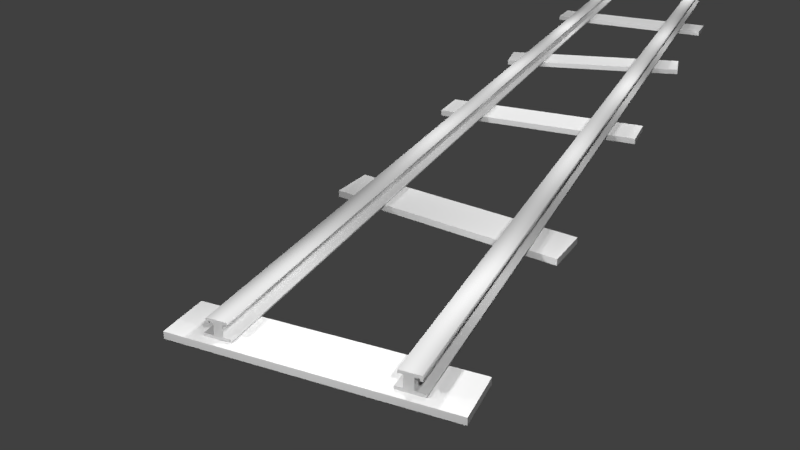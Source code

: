 # Source: Rails_gameReady.blend  (saved by Blender 2.79.0; exported with 4.5.12 LTS)
import bpy
from mathutils import Matrix  # noqa: F401  (used for matrix-valued properties, if any)

bpy.ops.wm.read_factory_settings(use_empty=True)
scene = bpy.context.scene
scene.name = 'Scene'

# ---- collections
col_collection_1 = bpy.data.collections.new('Collection 1'); scene.collection.children.link(col_collection_1)

# ---- materials (node trees are filled in below, after node groups)
mat_bakedrailsmetal = bpy.data.materials.new('BakedRailsMetal')
mat_bakedrailsmetal.alpha_threshold = 0.0
mat_bakedrailsmetal.use_transparent_shadow = False
mat_bakedrailsmetal.diffuse_color = (0.5815, 0.5815, 0.5815, 1.0)
mat_bakedrailsmetal.roughness = 0.5
mat_bakedwoodenboards = bpy.data.materials.new('BakedWoodenBoards')
mat_bakedwoodenboards.alpha_threshold = 0.0
mat_bakedwoodenboards.use_transparent_shadow = False
mat_bakedwoodenboards.roughness = 0.5

# ---- material node trees

# ---- world
world_world = bpy.data.worlds.new('World'); scene.world = world_world
world_world.color = (0.05088, 0.05088, 0.05088)
world_world.use_sun_shadow = False
world_world.sun_shadow_jitter_overblur = 0.0
world_world.cycles.sampling_method = 'MANUAL'

# ---- cameras
cam_camera = bpy.data.cameras.new('Camera')
cam_camera.clip_end = 100.0
cam_camera.lens = 35.0
cam_camera.sensor_width = 32.0
cam_camera.sensor_height = 18.0
cam_camera.ortho_scale = 7.314
cam_camera.dof.focus_distance = 0.0
cam_camera.dof.aperture_fstop = 128.0

# ---- lights
light_lamp = bpy.data.lights.new('Lamp', 'POINT')
light_lamp.transmission_factor = 0.0
light_lamp.cutoff_distance = 30.0
light_lamp.energy = 100.0
light_lamp.shadow_buffer_clip_start = 1.001
light_lamp.shadow_soft_size = 0.1
light_lamp.shadow_maximum_resolution = 0.006
light_lamp.use_absolute_resolution = True
light_lamp_023 = bpy.data.lights.new('Lamp.023', 'POINT')
light_lamp_023.transmission_factor = 0.0
light_lamp_023.cutoff_distance = 30.0
light_lamp_023.energy = 100.0
light_lamp_023.shadow_buffer_clip_start = 1.001
light_lamp_023.shadow_soft_size = 0.1
light_lamp_023.shadow_maximum_resolution = 0.006
light_lamp_023.use_absolute_resolution = True
light_lamp_022 = bpy.data.lights.new('Lamp.022', 'POINT')
light_lamp_022.transmission_factor = 0.0
light_lamp_022.cutoff_distance = 30.0
light_lamp_022.energy = 100.0
light_lamp_022.shadow_buffer_clip_start = 1.001
light_lamp_022.shadow_soft_size = 0.1
light_lamp_022.shadow_maximum_resolution = 0.006
light_lamp_022.use_absolute_resolution = True
light_lamp_020 = bpy.data.lights.new('Lamp.020', 'POINT')
light_lamp_020.transmission_factor = 0.0
light_lamp_020.cutoff_distance = 30.0
light_lamp_020.energy = 100.0
light_lamp_020.shadow_buffer_clip_start = 1.001
light_lamp_020.shadow_soft_size = 0.1
light_lamp_020.shadow_maximum_resolution = 0.006
light_lamp_020.use_absolute_resolution = True
light_lamp_019 = bpy.data.lights.new('Lamp.019', 'POINT')
light_lamp_019.transmission_factor = 0.0
light_lamp_019.cutoff_distance = 30.0
light_lamp_019.energy = 100.0
light_lamp_019.shadow_buffer_clip_start = 1.001
light_lamp_019.shadow_soft_size = 0.1
light_lamp_019.shadow_maximum_resolution = 0.006
light_lamp_019.use_absolute_resolution = True
light_lamp_018 = bpy.data.lights.new('Lamp.018', 'POINT')
light_lamp_018.transmission_factor = 0.0
light_lamp_018.cutoff_distance = 30.0
light_lamp_018.energy = 100.0
light_lamp_018.shadow_buffer_clip_start = 1.001
light_lamp_018.shadow_soft_size = 0.1
light_lamp_018.shadow_maximum_resolution = 0.006
light_lamp_018.use_absolute_resolution = True
light_lamp_015 = bpy.data.lights.new('Lamp.015', 'POINT')
light_lamp_015.transmission_factor = 0.0
light_lamp_015.cutoff_distance = 30.0
light_lamp_015.energy = 100.0
light_lamp_015.shadow_buffer_clip_start = 1.001
light_lamp_015.shadow_soft_size = 0.1
light_lamp_015.shadow_maximum_resolution = 0.006
light_lamp_015.use_absolute_resolution = True
light_lamp_013 = bpy.data.lights.new('Lamp.013', 'POINT')
light_lamp_013.transmission_factor = 0.0
light_lamp_013.cutoff_distance = 30.0
light_lamp_013.energy = 100.0
light_lamp_013.shadow_buffer_clip_start = 1.001
light_lamp_013.shadow_soft_size = 0.1
light_lamp_013.shadow_maximum_resolution = 0.006
light_lamp_013.use_absolute_resolution = True
light_lamp_012 = bpy.data.lights.new('Lamp.012', 'POINT')
light_lamp_012.transmission_factor = 0.0
light_lamp_012.cutoff_distance = 30.0
light_lamp_012.energy = 100.0
light_lamp_012.shadow_buffer_clip_start = 1.001
light_lamp_012.shadow_soft_size = 0.1
light_lamp_012.shadow_maximum_resolution = 0.006
light_lamp_012.use_absolute_resolution = True
light_lamp_011 = bpy.data.lights.new('Lamp.011', 'POINT')
light_lamp_011.transmission_factor = 0.0
light_lamp_011.cutoff_distance = 30.0
light_lamp_011.energy = 100.0
light_lamp_011.shadow_buffer_clip_start = 1.001
light_lamp_011.shadow_soft_size = 0.1
light_lamp_011.shadow_maximum_resolution = 0.006
light_lamp_011.use_absolute_resolution = True
light_lamp_009 = bpy.data.lights.new('Lamp.009', 'POINT')
light_lamp_009.transmission_factor = 0.0
light_lamp_009.cutoff_distance = 30.0
light_lamp_009.energy = 100.0
light_lamp_009.shadow_buffer_clip_start = 1.001
light_lamp_009.shadow_soft_size = 0.1
light_lamp_009.shadow_maximum_resolution = 0.006
light_lamp_009.use_absolute_resolution = True
light_lamp_008 = bpy.data.lights.new('Lamp.008', 'POINT')
light_lamp_008.transmission_factor = 0.0
light_lamp_008.cutoff_distance = 30.0
light_lamp_008.energy = 100.0
light_lamp_008.shadow_buffer_clip_start = 1.001
light_lamp_008.shadow_soft_size = 0.1
light_lamp_008.shadow_maximum_resolution = 0.006
light_lamp_008.use_absolute_resolution = True
light_lamp_007 = bpy.data.lights.new('Lamp.007', 'POINT')
light_lamp_007.transmission_factor = 0.0
light_lamp_007.cutoff_distance = 30.0
light_lamp_007.energy = 100.0
light_lamp_007.shadow_buffer_clip_start = 1.001
light_lamp_007.shadow_soft_size = 0.1
light_lamp_007.shadow_maximum_resolution = 0.006
light_lamp_007.use_absolute_resolution = True
light_lamp_006 = bpy.data.lights.new('Lamp.006', 'POINT')
light_lamp_006.transmission_factor = 0.0
light_lamp_006.cutoff_distance = 30.0
light_lamp_006.energy = 100.0
light_lamp_006.shadow_buffer_clip_start = 1.001
light_lamp_006.shadow_soft_size = 0.1
light_lamp_006.shadow_maximum_resolution = 0.006
light_lamp_006.use_absolute_resolution = True
light_lamp_003 = bpy.data.lights.new('Lamp.003', 'POINT')
light_lamp_003.transmission_factor = 0.0
light_lamp_003.cutoff_distance = 30.0
light_lamp_003.energy = 100.0
light_lamp_003.shadow_buffer_clip_start = 1.001
light_lamp_003.shadow_soft_size = 0.1
light_lamp_003.shadow_maximum_resolution = 0.006
light_lamp_003.use_absolute_resolution = True
light_lamp_002 = bpy.data.lights.new('Lamp.002', 'POINT')
light_lamp_002.transmission_factor = 0.0
light_lamp_002.cutoff_distance = 30.0
light_lamp_002.energy = 100.0
light_lamp_002.shadow_buffer_clip_start = 1.001
light_lamp_002.shadow_soft_size = 0.1
light_lamp_002.shadow_maximum_resolution = 0.006
light_lamp_002.use_absolute_resolution = True

# ---- meshes
me_cunurbspath_001 = bpy.data.meshes.new('CUNurbsPath.001')
me_cunurbspath_001.from_pydata([(-4.006, 1.084, -0.06021), (-4.006, 0.9824, -0.06021), (-4.006, 0.9824, -0.1061), (-4.006, 1.344, -0.1061), (-4.006, 1.344, -0.06021), (-4.006, 1.206, -0.06021), (-4.006, 1.206, 0.1086), (-4.006, 1.268, 0.1086), (-4.006, 1.268, 0.08208), (-4.006, 1.303, 0.08208), (-4.006, 1.303, 0.1402), (-4.006, 1.292, 0.1512), (-4.006, 1.018, 0.1512), (-4.006, 1.018, 0.1086), (-4.006, 1.084, 0.1086), (-4.006, -1.084, -0.06021), (-4.006, -0.9824, -0.06021), (-4.006, -0.9824, -0.1061), (-4.006, -1.344, -0.1061), (-4.006, -1.344, -0.06021), (-4.006, -1.206, -0.06021), (-4.006, -1.206, 0.1086), (-4.006, -1.268, 0.1086), (-4.006, -1.268, 0.08208), (-4.006, -1.303, 0.08208), (-4.006, -1.303, 0.1402), (-4.006, -1.292, 0.1512), (-4.006, -1.018, 0.1512), (-4.006, -1.018, 0.1086), (-4.006, -1.084, 0.1086), (-0.0057, -1.084, -0.06021), (-0.0057, -0.9824, -0.06021), (-0.0057, -0.9824, -0.1061), (-0.0057, -1.344, -0.1061), (-0.0057, -1.344, -0.06021), (-0.0057, -1.206, -0.06021), (-0.0057, -1.206, 0.1086), (-0.0057, -1.268, 0.1086), (-0.0057, -1.268, 0.08208), (-0.0057, -1.303, 0.08208), (-0.0057, -1.303, 0.1402), (-0.0057, -1.292, 0.1512), (-0.0057, -1.018, 0.1512), (-0.0057, -1.018, 0.1086), (-0.0057, -1.084, 0.1086), (-0.0057, 1.084, -0.06021), (-0.0057, 0.9824, -0.06021), (-0.0057, 0.9824, -0.1061), (-0.0057, 1.344, -0.1061), (-0.0057, 1.344, -0.06021), (-0.0057, 1.206, -0.06021), (-0.0057, 1.206, 0.1086), (-0.0057, 1.268, 0.1086), (-0.0057, 1.268, 0.08208), (-0.0057, 1.303, 0.08208), (-0.0057, 1.303, 0.1402), (-0.0057, 1.292, 0.1512), (-0.0057, 1.018, 0.1512), (-0.0057, 1.018, 0.1086), (-0.0057, 1.084, 0.1086), (-0.0057, -1.084, -0.06021), (-0.0057, -0.9824, -0.06021), (-0.0057, -0.9824, -0.1061), (-0.0057, -1.344, -0.1061), (-0.0057, -1.344, -0.06021), (-0.0057, -1.206, -0.06021), (-0.0057, -1.206, 0.1086), (-0.0057, -1.268, 0.1086), (-0.0057, -1.268, 0.08208), (-0.0057, -1.303, 0.08208), (-0.0057, -1.303, 0.1402), (-0.0057, -1.292, 0.1512), (-0.0057, -1.018, 0.1512), (-0.0057, -1.018, 0.1086), (-0.0057, -1.084, 0.1086), (-0.5771, -1.084, -0.06021), (-0.5771, -0.9824, -0.06021), (-0.5771, -0.9824, -0.1061), (-0.5771, -1.344, -0.1061), (-0.5771, -1.344, -0.06021), (-0.5771, -1.206, -0.06021), (-0.5771, -1.206, 0.1086), (-0.5771, -1.268, 0.1086), (-0.5771, -1.268, 0.08208), (-0.5771, -1.303, 0.08208), (-0.5771, -1.303, 0.1402), (-0.5771, -1.292, 0.1512), (-0.5771, -1.018, 0.1512), (-0.5771, -1.018, 0.1086), (-0.5771, -1.084, 0.1086), (-1.149, -1.084, -0.06021), (-1.149, -0.9824, -0.06021), (-1.149, -0.9824, -0.1061), (-1.149, -1.344, -0.1061), (-1.149, -1.344, -0.06021), (-1.149, -1.206, -0.06021), (-1.149, -1.206, 0.1086), (-1.149, -1.268, 0.1086), (-1.149, -1.268, 0.08208), (-1.149, -1.303, 0.08208), (-1.149, -1.303, 0.1402), (-1.149, -1.292, 0.1512), (-1.149, -1.018, 0.1512), (-1.149, -1.018, 0.1086), (-1.149, -1.084, 0.1086), (-1.72, -1.084, -0.06021), (-1.72, -0.9824, -0.06021), (-1.72, -0.9824, -0.1061), (-1.72, -1.344, -0.1061), (-1.72, -1.344, -0.06021), (-1.72, -1.206, -0.06021), (-1.72, -1.206, 0.1086), (-1.72, -1.268, 0.1086), (-1.72, -1.268, 0.08208), (-1.72, -1.303, 0.08208), (-1.72, -1.303, 0.1402), (-1.72, -1.292, 0.1512), (-1.72, -1.018, 0.1512), (-1.72, -1.018, 0.1086), (-1.72, -1.084, 0.1086), (-2.291, -1.084, -0.06021), (-2.291, -0.9824, -0.06021), (-2.291, -0.9824, -0.1061), (-2.291, -1.344, -0.1061), (-2.291, -1.344, -0.06021), (-2.291, -1.206, -0.06021), (-2.291, -1.206, 0.1086), (-2.291, -1.268, 0.1086), (-2.291, -1.268, 0.08208), (-2.291, -1.303, 0.08208), (-2.291, -1.303, 0.1402), (-2.291, -1.292, 0.1512), (-2.291, -1.018, 0.1512), (-2.291, -1.018, 0.1086), (-2.291, -1.084, 0.1086), (-2.863, -1.084, -0.06021), (-2.863, -0.9824, -0.06021), (-2.863, -0.9824, -0.1061), (-2.863, -1.344, -0.1061), (-2.863, -1.344, -0.06021), (-2.863, -1.206, -0.06021), (-2.863, -1.206, 0.1086), (-2.863, -1.268, 0.1086), (-2.863, -1.268, 0.08208), (-2.863, -1.303, 0.08208), (-2.863, -1.303, 0.1402), (-2.863, -1.292, 0.1512), (-2.863, -1.018, 0.1512), (-2.863, -1.018, 0.1086), (-2.863, -1.084, 0.1086), (-3.434, -1.084, -0.06021), (-3.434, -0.9824, -0.06021), (-3.434, -0.9824, -0.1061), (-3.434, -1.344, -0.1061), (-3.434, -1.344, -0.06021), (-3.434, -1.206, -0.06021), (-3.434, -1.206, 0.1086), (-3.434, -1.268, 0.1086), (-3.434, -1.268, 0.08208), (-3.434, -1.303, 0.08208), (-3.434, -1.303, 0.1402), (-3.434, -1.292, 0.1512), (-3.434, -1.018, 0.1512), (-3.434, -1.018, 0.1086), (-3.434, -1.084, 0.1086), (-4.006, -1.084, -0.06021), (-4.006, -0.9824, -0.06021), (-4.006, -0.9824, -0.1061), (-4.006, -1.344, -0.1061), (-4.006, -1.344, -0.06021), (-4.006, -1.206, -0.06021), (-4.006, -1.206, 0.1086), (-4.006, -1.268, 0.1086), (-4.006, -1.268, 0.08208), (-4.006, -1.303, 0.08208), (-4.006, -1.303, 0.1402), (-4.006, -1.292, 0.1512), (-4.006, -1.018, 0.1512), (-4.006, -1.018, 0.1086), (-4.006, -1.084, 0.1086), (-0.0057, 1.084, -0.06021), (-0.0057, 0.9824, -0.06021), (-0.0057, 0.9824, -0.1061), (-0.0057, 1.344, -0.1061), (-0.0057, 1.344, -0.06021), (-0.0057, 1.206, -0.06021), (-0.0057, 1.206, 0.1086), (-0.0057, 1.268, 0.1086), (-0.0057, 1.268, 0.08208), (-0.0057, 1.303, 0.08208), (-0.0057, 1.303, 0.1402), (-0.0057, 1.292, 0.1512), (-0.0057, 1.018, 0.1512), (-0.0057, 1.018, 0.1086), (-0.0057, 1.084, 0.1086), (-0.5771, 1.084, -0.06021), (-0.5771, 0.9824, -0.06021), (-0.5771, 0.9824, -0.1061), (-0.5771, 1.344, -0.1061), (-0.5771, 1.344, -0.06021), (-0.5771, 1.206, -0.06021), (-0.5771, 1.206, 0.1086), (-0.5771, 1.268, 0.1086), (-0.5771, 1.268, 0.08208), (-0.5771, 1.303, 0.08208), (-0.5771, 1.303, 0.1402), (-0.5771, 1.292, 0.1512), (-0.5771, 1.018, 0.1512), (-0.5771, 1.018, 0.1086), (-0.5771, 1.084, 0.1086), (-1.149, 1.084, -0.06021), (-1.149, 0.9824, -0.06021), (-1.149, 0.9824, -0.1061), (-1.149, 1.344, -0.1061), (-1.149, 1.344, -0.06021), (-1.149, 1.206, -0.06021), (-1.149, 1.206, 0.1086), (-1.149, 1.268, 0.1086), (-1.149, 1.268, 0.08208), (-1.149, 1.303, 0.08208), (-1.149, 1.303, 0.1402), (-1.149, 1.292, 0.1512), (-1.149, 1.018, 0.1512), (-1.149, 1.018, 0.1086), (-1.149, 1.084, 0.1086), (-1.72, 1.084, -0.06021), (-1.72, 0.9824, -0.06021), (-1.72, 0.9824, -0.1061), (-1.72, 1.344, -0.1061), (-1.72, 1.344, -0.06021), (-1.72, 1.206, -0.06021), (-1.72, 1.206, 0.1086), (-1.72, 1.268, 0.1086), (-1.72, 1.268, 0.08208), (-1.72, 1.303, 0.08208), (-1.72, 1.303, 0.1402), (-1.72, 1.292, 0.1512), (-1.72, 1.018, 0.1512), (-1.72, 1.018, 0.1086), (-1.72, 1.084, 0.1086), (-2.291, 1.084, -0.06021), (-2.291, 0.9824, -0.06021), (-2.291, 0.9824, -0.1061), (-2.291, 1.344, -0.1061), (-2.291, 1.344, -0.06021), (-2.291, 1.206, -0.06021), (-2.291, 1.206, 0.1086), (-2.291, 1.268, 0.1086), (-2.291, 1.268, 0.08208), (-2.291, 1.303, 0.08208), (-2.291, 1.303, 0.1402), (-2.291, 1.292, 0.1512), (-2.291, 1.018, 0.1512), (-2.291, 1.018, 0.1086), (-2.291, 1.084, 0.1086), (-2.863, 1.084, -0.06021), (-2.863, 0.9824, -0.06021), (-2.863, 0.9824, -0.1061), (-2.863, 1.344, -0.1061), (-2.863, 1.344, -0.06021), (-2.863, 1.206, -0.06021), (-2.863, 1.206, 0.1086), (-2.863, 1.268, 0.1086), (-2.863, 1.268, 0.08208), (-2.863, 1.303, 0.08208), (-2.863, 1.303, 0.1402), (-2.863, 1.292, 0.1512), (-2.863, 1.018, 0.1512), (-2.863, 1.018, 0.1086), (-2.863, 1.084, 0.1086), (-3.434, 1.084, -0.06021), (-3.434, 0.9824, -0.06021), (-3.434, 0.9824, -0.1061), (-3.434, 1.344, -0.1061), (-3.434, 1.344, -0.06021), (-3.434, 1.206, -0.06021), (-3.434, 1.206, 0.1086), (-3.434, 1.268, 0.1086), (-3.434, 1.268, 0.08208), (-3.434, 1.303, 0.08208), (-3.434, 1.303, 0.1402), (-3.434, 1.292, 0.1512), (-3.434, 1.018, 0.1512), (-3.434, 1.018, 0.1086), (-3.434, 1.084, 0.1086), (-4.006, 1.084, -0.06021), (-4.006, 0.9824, -0.06021), (-4.006, 0.9824, -0.1061), (-4.006, 1.344, -0.1061), (-4.006, 1.344, -0.06021), (-4.006, 1.206, -0.06021), (-4.006, 1.206, 0.1086), (-4.006, 1.268, 0.1086), (-4.006, 1.268, 0.08208), (-4.006, 1.303, 0.08208), (-4.006, 1.303, 0.1402), (-4.006, 1.292, 0.1512), (-4.006, 1.018, 0.1512), (-4.006, 1.018, 0.1086), (-4.006, 1.084, 0.1086)], [], [(19, 17, 18), (19, 16, 17), (20, 16, 19), (21, 15, 20), (15, 16, 20), (21, 29, 15), (24, 22, 23), (25, 22, 24), (25, 21, 22), (25, 29, 21), (25, 28, 29), (25, 27, 28), (26, 27, 25), (2, 4, 3), (1, 4, 2), (1, 5, 4), (0, 5, 1), (14, 5, 0), (14, 6, 5), (7, 9, 8), (7, 10, 9), (6, 10, 7), (14, 10, 6), (12, 14, 13), (12, 10, 14), (12, 11, 10), (49, 48, 47), (49, 47, 46), (50, 49, 46), (50, 46, 45), (51, 50, 45), (51, 45, 59), (54, 53, 52), (55, 54, 52), (55, 52, 51), (55, 51, 59), (55, 59, 58), (55, 58, 57), (56, 55, 57), (32, 33, 34), (31, 32, 34), (31, 34, 35), (30, 31, 35), (44, 30, 35), (44, 35, 36), (37, 38, 39), (37, 39, 40), (36, 37, 40), (44, 36, 40), (43, 44, 40), (42, 43, 40), (42, 40, 41), (60, 75, 89, 74), (61, 76, 75, 60), (62, 77, 76, 61), (63, 78, 77, 62), (64, 79, 78, 63), (65, 80, 79, 64), (66, 81, 80, 65), (67, 82, 81, 66), (68, 83, 82, 67), (69, 84, 83, 68), (70, 85, 84, 69), (71, 86, 85, 70), (72, 87, 86, 71), (73, 88, 87, 72), (74, 89, 88, 73), (75, 90, 104, 89), (76, 91, 90, 75), (77, 92, 91, 76), (78, 93, 92, 77), (79, 94, 93, 78), (80, 95, 94, 79), (81, 96, 95, 80), (82, 97, 96, 81), (83, 98, 97, 82), (84, 99, 98, 83), (85, 100, 99, 84), (86, 101, 100, 85), (87, 102, 101, 86), (88, 103, 102, 87), (89, 104, 103, 88), (90, 105, 119, 104), (91, 106, 105, 90), (92, 107, 106, 91), (93, 108, 107, 92), (94, 109, 108, 93), (95, 110, 109, 94), (96, 111, 110, 95), (97, 112, 111, 96), (98, 113, 112, 97), (99, 114, 113, 98), (100, 115, 114, 99), (101, 116, 115, 100), (102, 117, 116, 101), (103, 118, 117, 102), (104, 119, 118, 103), (105, 120, 134, 119), (106, 121, 120, 105), (107, 122, 121, 106), (108, 123, 122, 107), (109, 124, 123, 108), (110, 125, 124, 109), (111, 126, 125, 110), (112, 127, 126, 111), (113, 128, 127, 112), (114, 129, 128, 113), (115, 130, 129, 114), (116, 131, 130, 115), (117, 132, 131, 116), (118, 133, 132, 117), (119, 134, 133, 118), (120, 135, 149, 134), (121, 136, 135, 120), (122, 137, 136, 121), (123, 138, 137, 122), (124, 139, 138, 123), (125, 140, 139, 124), (126, 141, 140, 125), (127, 142, 141, 126), (128, 143, 142, 127), (129, 144, 143, 128), (130, 145, 144, 129), (131, 146, 145, 130), (132, 147, 146, 131), (133, 148, 147, 132), (134, 149, 148, 133), (135, 150, 164, 149), (136, 151, 150, 135), (137, 152, 151, 136), (138, 153, 152, 137), (139, 154, 153, 138), (140, 155, 154, 139), (141, 156, 155, 140), (142, 157, 156, 141), (143, 158, 157, 142), (144, 159, 158, 143), (145, 160, 159, 144), (146, 161, 160, 145), (147, 162, 161, 146), (148, 163, 162, 147), (149, 164, 163, 148), (150, 165, 179, 164), (151, 166, 165, 150), (152, 167, 166, 151), (153, 168, 167, 152), (154, 169, 168, 153), (155, 170, 169, 154), (156, 171, 170, 155), (157, 172, 171, 156), (158, 173, 172, 157), (159, 174, 173, 158), (160, 175, 174, 159), (161, 176, 175, 160), (162, 177, 176, 161), (163, 178, 177, 162), (164, 179, 178, 163), (180, 194, 209, 195), (181, 180, 195, 196), (182, 181, 196, 197), (183, 182, 197, 198), (184, 183, 198, 199), (185, 184, 199, 200), (186, 185, 200, 201), (187, 186, 201, 202), (188, 187, 202, 203), (189, 188, 203, 204), (190, 189, 204, 205), (191, 190, 205, 206), (192, 191, 206, 207), (193, 192, 207, 208), (194, 193, 208, 209), (195, 209, 224, 210), (196, 195, 210, 211), (197, 196, 211, 212), (198, 197, 212, 213), (199, 198, 213, 214), (200, 199, 214, 215), (201, 200, 215, 216), (202, 201, 216, 217), (203, 202, 217, 218), (204, 203, 218, 219), (205, 204, 219, 220), (206, 205, 220, 221), (207, 206, 221, 222), (208, 207, 222, 223), (209, 208, 223, 224), (210, 224, 239, 225), (211, 210, 225, 226), (212, 211, 226, 227), (213, 212, 227, 228), (214, 213, 228, 229), (215, 214, 229, 230), (216, 215, 230, 231), (217, 216, 231, 232), (218, 217, 232, 233), (219, 218, 233, 234), (220, 219, 234, 235), (221, 220, 235, 236), (222, 221, 236, 237), (223, 222, 237, 238), (224, 223, 238, 239), (225, 239, 254, 240), (226, 225, 240, 241), (227, 226, 241, 242), (228, 227, 242, 243), (229, 228, 243, 244), (230, 229, 244, 245), (231, 230, 245, 246), (232, 231, 246, 247), (233, 232, 247, 248), (234, 233, 248, 249), (235, 234, 249, 250), (236, 235, 250, 251), (237, 236, 251, 252), (238, 237, 252, 253), (239, 238, 253, 254), (240, 254, 269, 255), (241, 240, 255, 256), (242, 241, 256, 257), (243, 242, 257, 258), (244, 243, 258, 259), (245, 244, 259, 260), (246, 245, 260, 261), (247, 246, 261, 262), (248, 247, 262, 263), (249, 248, 263, 264), (250, 249, 264, 265), (251, 250, 265, 266), (252, 251, 266, 267), (253, 252, 267, 268), (254, 253, 268, 269), (255, 269, 284, 270), (256, 255, 270, 271), (257, 256, 271, 272), (258, 257, 272, 273), (259, 258, 273, 274), (260, 259, 274, 275), (261, 260, 275, 276), (262, 261, 276, 277), (263, 262, 277, 278), (264, 263, 278, 279), (265, 264, 279, 280), (266, 265, 280, 281), (267, 266, 281, 282), (268, 267, 282, 283), (269, 268, 283, 284), (270, 284, 299, 285), (271, 270, 285, 286), (272, 271, 286, 287), (273, 272, 287, 288), (274, 273, 288, 289), (275, 274, 289, 290), (276, 275, 290, 291), (277, 276, 291, 292), (278, 277, 292, 293), (279, 278, 293, 294), (280, 279, 294, 295), (281, 280, 295, 296), (282, 281, 296, 297), (283, 282, 297, 298), (284, 283, 298, 299)])
me_cunurbspath_001.polygons.foreach_set('use_smooth', [0, 0, 0, 0, 0, 0, 0, 0, 0, 0, 0, 0, 0, 0, 0, 0, 0, 0, 0, 0, 0, 0, 0, 0, 0, 0, 0, 0, 0, 0, 0, 0, 0, 0, 0, 0, 0, 0, 0, 0, 0, 0, 0, 0, 0, 0, 0, 0, 0, 0, 0, 0, 1, 1, 1, 1, 1, 1, 1, 1, 1, 1, 1, 1, 1, 1, 1, 1, 1, 1, 1, 1, 1, 1, 1, 1, 1, 1, 1, 1, 1, 1, 1, 1, 1, 1, 1, 1, 1, 1, 1, 1, 1, 1, 1, 1, 1, 1, 1, 1, 1, 1, 1, 1, 1, 1, 1, 1, 1, 1, 1, 1, 1, 1, 1, 1, 1, 1, 1, 1, 1, 1, 1, 1, 1, 1, 1, 1, 1, 1, 1, 1, 1, 1, 1, 1, 1, 1, 1, 1, 1, 1, 1, 1, 1, 1, 1, 1, 1, 1, 1, 1, 1, 1, 1, 1, 1, 1, 1, 1, 1, 1, 1, 1, 1, 1, 1, 1, 1, 1, 1, 1, 1, 1, 1, 1, 1, 1, 1, 1, 1, 1, 1, 1, 1, 1, 1, 1, 1, 1, 1, 1, 1, 1, 1, 1, 1, 1, 1, 1, 1, 1, 1, 1, 1, 1, 1, 1, 1, 1, 1, 1, 1, 1, 1, 1, 1, 1, 1, 1, 1, 1, 1, 1, 1, 1, 1, 1, 1, 1, 1, 1, 1, 1, 1, 1, 1, 1, 1, 1, 1, 1, 1, 1, 1, 1, 1, 1, 1, 1, 1, 1, 1, 1, 1, 1, 1, 1, 1, 1, 1, 1])
_uv = me_cunurbspath_001.uv_layers.new(name='TextureMap')
_uv.uv.foreach_set('vector', [0.1615, 0.5775, 0.269, 0.5818, 0.1615, 0.5818, 0.1615, 0.5775, 0.269, 0.5775, 0.269, 0.5818, 0.2153, 0.5773, 0.269, 0.5775, 0.1615, 0.5775, 0.2153, 0.5653, 0.2421, 0.5773, 0.2153, 0.5773, 0.2421, 0.5773, 0.269, 0.5775, 0.2153, 0.5773, 0.2153, 0.5653, 0.2421, 0.5653, 0.2421, 0.5773, 0.1938, 0.5672, 0.2015, 0.5653, 0.2015, 0.5672, 0.1938, 0.5631, 0.2015, 0.5653, 0.1938, 0.5672, 0.1938, 0.5631, 0.2153, 0.5653, 0.2015, 0.5653, 0.1938, 0.5631, 0.2421, 0.5653, 0.2153, 0.5653, 0.1938, 0.5631, 0.2567, 0.5653, 0.2421, 0.5653, 0.1938, 0.5631, 0.2567, 0.5623, 0.2567, 0.5653, 0.1962, 0.5623, 0.2567, 0.5623, 0.1938, 0.5631, 0.08291, 0.5905, 0.1455, 0.5826, 0.1476, 0.5852, 0.08084, 0.5878, 0.1455, 0.5826, 0.08291, 0.5905, 0.08084, 0.5878, 0.1452, 0.5822, 0.1455, 0.5826, 0.113, 0.5849, 0.1452, 0.5822, 0.08084, 0.5878, 0.1013, 0.5706, 0.1452, 0.5822, 0.113, 0.5849, 0.1013, 0.5706, 0.1336, 0.5679, 0.1452, 0.5822, 0.1501, 0.5665, 0.1612, 0.568, 0.1519, 0.5687, 0.1501, 0.5665, 0.1572, 0.563, 0.1612, 0.568, 0.1336, 0.5679, 0.1572, 0.563, 0.1501, 0.5665, 0.1013, 0.5706, 0.1572, 0.563, 0.1336, 0.5679, 0.08084, 0.5684, 0.1013, 0.5706, 0.08379, 0.572, 0.08084, 0.5684, 0.1572, 0.563, 0.1013, 0.5706, 0.08084, 0.5684, 0.1535, 0.5623, 0.1572, 0.563, 0.3483, 0.565, 0.3473, 0.5623, 0.2807, 0.5647, 0.3483, 0.565, 0.2807, 0.5647, 0.2817, 0.5674, 0.315, 0.5663, 0.3483, 0.565, 0.2817, 0.5674, 0.315, 0.5663, 0.2817, 0.5674, 0.2818, 0.5676, 0.3206, 0.5811, 0.315, 0.5663, 0.2818, 0.5676, 0.3206, 0.5811, 0.2818, 0.5676, 0.2874, 0.5824, 0.3463, 0.5778, 0.3368, 0.5782, 0.3377, 0.5805, 0.3483, 0.5829, 0.3463, 0.5778, 0.3377, 0.5805, 0.3483, 0.5829, 0.3377, 0.5805, 0.3206, 0.5811, 0.3483, 0.5829, 0.3206, 0.5811, 0.2874, 0.5824, 0.3483, 0.5829, 0.2874, 0.5824, 0.2693, 0.5832, 0.3483, 0.5829, 0.2693, 0.5832, 0.2707, 0.5869, 0.3456, 0.584, 0.3483, 0.5829, 0.2707, 0.5869, 0.07846, 0.5623, 0.01378, 0.5675, 0.01584, 0.5702, 0.08052, 0.565, 0.07846, 0.5623, 0.01584, 0.5702, 0.08052, 0.565, 0.01584, 0.5702, 0.01614, 0.5705, 0.04841, 0.5678, 0.08052, 0.565, 0.01614, 0.5705, 0.06007, 0.5822, 0.04841, 0.5678, 0.01614, 0.5705, 0.06007, 0.5822, 0.01614, 0.5705, 0.0278, 0.5849, 0.01128, 0.5863, 0.009449, 0.584, 0.0001595, 0.5848, 0.01128, 0.5863, 0.0001595, 0.5848, 0.004175, 0.5898, 0.0278, 0.5849, 0.01128, 0.5863, 0.004175, 0.5898, 0.06007, 0.5822, 0.0278, 0.5849, 0.004175, 0.5898, 0.07758, 0.5807, 0.06007, 0.5822, 0.004175, 0.5898, 0.08052, 0.5844, 0.07758, 0.5807, 0.004175, 0.5898, 0.08052, 0.5844, 0.004175, 0.5898, 0.007842, 0.5905, 0.9998, 0.3771, 0.857, 0.3771, 0.857, 0.3635, 0.9998, 0.3635, 0.9998, 0.3852, 0.857, 0.3852, 0.857, 0.3771, 0.9998, 0.3771, 0.9998, 0.3889, 0.857, 0.3889, 0.857, 0.3852, 0.9998, 0.3852, 0.9998, 0.4179, 0.857, 0.4179, 0.857, 0.3889, 0.9998, 0.3889, 0.9998, 0.4216, 0.857, 0.4216, 0.857, 0.4179, 0.9998, 0.4179, 0.9998, 0.4327, 0.857, 0.4327, 0.857, 0.4216, 0.9998, 0.4216, 0.9998, 0.3169, 0.857, 0.3169, 0.857, 0.3033, 0.9998, 0.3033, 0.9998, 0.3219, 0.857, 0.3219, 0.857, 0.3169, 0.9998, 0.3169, 0.9998, 0.324, 0.857, 0.324, 0.857, 0.3219, 0.9998, 0.3219, 0.9998, 0.3268, 0.857, 0.3268, 0.857, 0.324, 0.9998, 0.324, 0.9998, 0.3315, 0.857, 0.3315, 0.857, 0.3268, 0.9998, 0.3268, 0.9998, 0.3328, 0.857, 0.3328, 0.857, 0.3315, 0.9998, 0.3315, 0.9998, 0.3548, 0.857, 0.3548, 0.857, 0.3328, 0.9998, 0.3328, 0.9998, 0.3582, 0.857, 0.3582, 0.857, 0.3548, 0.9998, 0.3548, 0.9998, 0.3635, 0.857, 0.3635, 0.857, 0.3582, 0.9998, 0.3582, 0.857, 0.3771, 0.7142, 0.3771, 0.7142, 0.3635, 0.857, 0.3635, 0.857, 0.3852, 0.7142, 0.3852, 0.7142, 0.3771, 0.857, 0.3771, 0.857, 0.3889, 0.7142, 0.3889, 0.7142, 0.3852, 0.857, 0.3852, 0.857, 0.4179, 0.7142, 0.4179, 0.7142, 0.3889, 0.857, 0.3889, 0.857, 0.4216, 0.7142, 0.4216, 0.7142, 0.4179, 0.857, 0.4179, 0.857, 0.4327, 0.7142, 0.4327, 0.7142, 0.4216, 0.857, 0.4216, 0.857, 0.3169, 0.7142, 0.3169, 0.7142, 0.3033, 0.857, 0.3033, 0.857, 0.3219, 0.7142, 0.3219, 0.7142, 0.3169, 0.857, 0.3169, 0.857, 0.324, 0.7142, 0.324, 0.7142, 0.3219, 0.857, 0.3219, 0.857, 0.3268, 0.7142, 0.3268, 0.7142, 0.324, 0.857, 0.324, 0.857, 0.3315, 0.7142, 0.3315, 0.7142, 0.3268, 0.857, 0.3268, 0.857, 0.3328, 0.7142, 0.3328, 0.7142, 0.3315, 0.857, 0.3315, 0.857, 0.3548, 0.7142, 0.3548, 0.7142, 0.3328, 0.857, 0.3328, 0.857, 0.3582, 0.7142, 0.3582, 0.7142, 0.3548, 0.857, 0.3548, 0.857, 0.3635, 0.7142, 0.3635, 0.7142, 0.3582, 0.857, 0.3582, 0.7142, 0.3771, 0.5714, 0.3771, 0.5714, 0.3635, 0.7142, 0.3635, 0.7142, 0.3852, 0.5714, 0.3852, 0.5714, 0.3771, 0.7142, 0.3771, 0.7142, 0.3889, 0.5714, 0.3889, 0.5714, 0.3852, 0.7142, 0.3852, 0.7142, 0.4179, 0.5714, 0.4179, 0.5714, 0.3889, 0.7142, 0.3889, 0.7142, 0.4216, 0.5714, 0.4216, 0.5714, 0.4179, 0.7142, 0.4179, 0.7142, 0.4327, 0.5714, 0.4327, 0.5714, 0.4216, 0.7142, 0.4216, 0.7142, 0.3169, 0.5714, 0.3169, 0.5714, 0.3033, 0.7142, 0.3033, 0.7142, 0.3219, 0.5714, 0.3219, 0.5714, 0.3169, 0.7142, 0.3169, 0.7142, 0.324, 0.5714, 0.324, 0.5714, 0.3219, 0.7142, 0.3219, 0.7142, 0.3268, 0.5714, 0.3268, 0.5714, 0.324, 0.7142, 0.324, 0.7142, 0.3315, 0.5714, 0.3315, 0.5714, 0.3268, 0.7142, 0.3268, 0.7142, 0.3328, 0.5714, 0.3328, 0.5714, 0.3315, 0.7142, 0.3315, 0.7142, 0.3548, 0.5714, 0.3548, 0.5714, 0.3328, 0.7142, 0.3328, 0.7142, 0.3582, 0.5714, 0.3582, 0.5714, 0.3548, 0.7142, 0.3548, 0.7142, 0.3635, 0.5714, 0.3635, 0.5714, 0.3582, 0.7142, 0.3582, 0.5714, 0.3771, 0.4286, 0.3771, 0.4286, 0.3635, 0.5714, 0.3635, 0.5714, 0.3852, 0.4286, 0.3852, 0.4286, 0.3771, 0.5714, 0.3771, 0.5714, 0.3889, 0.4286, 0.3889, 0.4286, 0.3852, 0.5714, 0.3852, 0.5714, 0.4179, 0.4286, 0.4179, 0.4286, 0.3889, 0.5714, 0.3889, 0.5714, 0.4216, 0.4286, 0.4216, 0.4286, 0.4179, 0.5714, 0.4179, 0.5714, 0.4327, 0.4286, 0.4327, 0.4286, 0.4216, 0.5714, 0.4216, 0.5714, 0.3169, 0.4286, 0.3169, 0.4286, 0.3033, 0.5714, 0.3033, 0.5714, 0.3219, 0.4286, 0.3219, 0.4286, 0.3169, 0.5714, 0.3169, 0.5714, 0.324, 0.4286, 0.324, 0.4286, 0.3219, 0.5714, 0.3219, 0.5714, 0.3268, 0.4286, 0.3268, 0.4286, 0.324, 0.5714, 0.324, 0.5714, 0.3315, 0.4286, 0.3315, 0.4286, 0.3268, 0.5714, 0.3268, 0.5714, 0.3328, 0.4286, 0.3328, 0.4286, 0.3315, 0.5714, 0.3315, 0.5714, 0.3548, 0.4286, 0.3548, 0.4286, 0.3328, 0.5714, 0.3328, 0.5714, 0.3582, 0.4286, 0.3582, 0.4286, 0.3548, 0.5714, 0.3548, 0.5714, 0.3635, 0.4286, 0.3635, 0.4286, 0.3582, 0.5714, 0.3582, 0.4286, 0.3771, 0.2858, 0.3771, 0.2858, 0.3635, 0.4286, 0.3635, 0.4286, 0.3852, 0.2858, 0.3852, 0.2858, 0.3771, 0.4286, 0.3771, 0.4286, 0.3889, 0.2858, 0.3889, 0.2858, 0.3852, 0.4286, 0.3852, 0.4286, 0.4179, 0.2858, 0.4179, 0.2858, 0.3889, 0.4286, 0.3889, 0.4286, 0.4216, 0.2858, 0.4216, 0.2858, 0.4179, 0.4286, 0.4179, 0.4286, 0.4327, 0.2858, 0.4327, 0.2858, 0.4216, 0.4286, 0.4216, 0.4286, 0.3169, 0.2858, 0.3169, 0.2858, 0.3033, 0.4286, 0.3033, 0.4286, 0.3219, 0.2858, 0.3219, 0.2858, 0.3169, 0.4286, 0.3169, 0.4286, 0.324, 0.2858, 0.324, 0.2858, 0.3219, 0.4286, 0.3219, 0.4286, 0.3268, 0.2858, 0.3268, 0.2858, 0.324, 0.4286, 0.324, 0.4286, 0.3315, 0.2858, 0.3315, 0.2858, 0.3268, 0.4286, 0.3268, 0.4286, 0.3328, 0.2858, 0.3328, 0.2858, 0.3315, 0.4286, 0.3315, 0.4286, 0.3548, 0.2858, 0.3548, 0.2858, 0.3328, 0.4286, 0.3328, 0.4286, 0.3582, 0.2858, 0.3582, 0.2858, 0.3548, 0.4286, 0.3548, 0.4286, 0.3635, 0.2858, 0.3635, 0.2858, 0.3582, 0.4286, 0.3582, 0.2858, 0.3771, 0.143, 0.3771, 0.143, 0.3635, 0.2858, 0.3635, 0.2858, 0.3852, 0.143, 0.3852, 0.143, 0.3771, 0.2858, 0.3771, 0.2858, 0.3889, 0.143, 0.3889, 0.143, 0.3852, 0.2858, 0.3852, 0.2858, 0.4179, 0.143, 0.4179, 0.143, 0.3889, 0.2858, 0.3889, 0.2858, 0.4216, 0.143, 0.4216, 0.143, 0.4179, 0.2858, 0.4179, 0.2858, 0.4327, 0.143, 0.4327, 0.143, 0.4216, 0.2858, 0.4216, 0.2858, 0.3169, 0.143, 0.3169, 0.143, 0.3033, 0.2858, 0.3033, 0.2858, 0.3219, 0.143, 0.3219, 0.143, 0.3169, 0.2858, 0.3169, 0.2858, 0.324, 0.143, 0.324, 0.143, 0.3219, 0.2858, 0.3219, 0.2858, 0.3268, 0.143, 0.3268, 0.143, 0.324, 0.2858, 0.324, 0.2858, 0.3315, 0.143, 0.3315, 0.143, 0.3268, 0.2858, 0.3268, 0.2858, 0.3328, 0.143, 0.3328, 0.143, 0.3315, 0.2858, 0.3315, 0.2858, 0.3548, 0.143, 0.3548, 0.143, 0.3328, 0.2858, 0.3328, 0.2858, 0.3582, 0.143, 0.3582, 0.143, 0.3548, 0.2858, 0.3548, 0.2858, 0.3635, 0.143, 0.3635, 0.143, 0.3582, 0.2858, 0.3582, 0.143, 0.3771, 0.0001606, 0.3771, 0.0001609, 0.3635, 0.143, 0.3635, 0.143, 0.3852, 0.0001605, 0.3852, 0.0001606, 0.3771, 0.143, 0.3771, 0.143, 0.3889, 0.0001604, 0.3889, 0.0001605, 0.3852, 0.143, 0.3852, 0.143, 0.4179, 0.0001598, 0.4179, 0.0001604, 0.3889, 0.143, 0.3889, 0.143, 0.4216, 0.0001598, 0.4216, 0.0001598, 0.4179, 0.143, 0.4179, 0.143, 0.4327, 0.0001595, 0.4327, 0.0001598, 0.4216, 0.143, 0.4216, 0.143, 0.3169, 0.0001621, 0.3169, 0.0001621, 0.3033, 0.143, 0.3033, 0.143, 0.3219, 0.0001621, 0.3219, 0.0001621, 0.3169, 0.143, 0.3169, 0.143, 0.324, 0.000162, 0.324, 0.0001621, 0.3219, 0.143, 0.3219, 0.143, 0.3268, 0.000162, 0.3268, 0.000162, 0.324, 0.143, 0.324, 0.143, 0.3315, 0.0001619, 0.3315, 0.000162, 0.3268, 0.143, 0.3268, 0.143, 0.3328, 0.0001619, 0.3328, 0.0001619, 0.3315, 0.143, 0.3315, 0.143, 0.3548, 0.0001611, 0.3548, 0.0001619, 0.3328, 0.143, 0.3328, 0.143, 0.3582, 0.000161, 0.3582, 0.0001611, 0.3548, 0.143, 0.3548, 0.143, 0.3635, 0.0001609, 0.3635, 0.000161, 0.3582, 0.143, 0.3582, 0.9998, 0.5065, 0.9998, 0.493, 0.857, 0.493, 0.857, 0.5065, 0.9998, 0.5147, 0.9998, 0.5065, 0.857, 0.5065, 0.857, 0.5147, 0.9998, 0.5184, 0.9998, 0.5147, 0.857, 0.5147, 0.857, 0.5184, 0.9998, 0.5474, 0.9998, 0.5184, 0.857, 0.5184, 0.857, 0.5474, 0.9998, 0.5511, 0.9998, 0.5474, 0.857, 0.5474, 0.857, 0.5511, 0.9998, 0.5622, 0.9998, 0.5511, 0.857, 0.5511, 0.857, 0.5622, 0.9998, 0.4464, 0.9998, 0.4328, 0.857, 0.4328, 0.857, 0.4464, 0.9998, 0.4514, 0.9998, 0.4464, 0.857, 0.4464, 0.857, 0.4514, 0.9998, 0.4535, 0.9998, 0.4514, 0.857, 0.4514, 0.857, 0.4535, 0.9998, 0.4563, 0.9998, 0.4535, 0.857, 0.4535, 0.857, 0.4563, 0.9998, 0.461, 0.9998, 0.4563, 0.857, 0.4563, 0.857, 0.461, 0.9998, 0.4622, 0.9998, 0.461, 0.857, 0.461, 0.857, 0.4622, 0.9998, 0.4843, 0.9998, 0.4622, 0.857, 0.4622, 0.857, 0.4843, 0.9998, 0.4877, 0.9998, 0.4843, 0.857, 0.4843, 0.857, 0.4877, 0.9998, 0.493, 0.9998, 0.4877, 0.857, 0.4877, 0.857, 0.493, 0.857, 0.5065, 0.857, 0.493, 0.7142, 0.493, 0.7142, 0.5065, 0.857, 0.5147, 0.857, 0.5065, 0.7142, 0.5065, 0.7142, 0.5147, 0.857, 0.5184, 0.857, 0.5147, 0.7142, 0.5147, 0.7142, 0.5184, 0.857, 0.5474, 0.857, 0.5184, 0.7142, 0.5184, 0.7142, 0.5474, 0.857, 0.5511, 0.857, 0.5474, 0.7142, 0.5474, 0.7142, 0.5511, 0.857, 0.5622, 0.857, 0.5511, 0.7142, 0.5511, 0.7142, 0.5622, 0.857, 0.4464, 0.857, 0.4328, 0.7142, 0.4328, 0.7142, 0.4464, 0.857, 0.4514, 0.857, 0.4464, 0.7142, 0.4464, 0.7142, 0.4514, 0.857, 0.4535, 0.857, 0.4514, 0.7142, 0.4514, 0.7142, 0.4535, 0.857, 0.4563, 0.857, 0.4535, 0.7142, 0.4535, 0.7142, 0.4563, 0.857, 0.461, 0.857, 0.4563, 0.7142, 0.4563, 0.7142, 0.461, 0.857, 0.4622, 0.857, 0.461, 0.7142, 0.461, 0.7142, 0.4622, 0.857, 0.4843, 0.857, 0.4622, 0.7142, 0.4622, 0.7142, 0.4843, 0.857, 0.4877, 0.857, 0.4843, 0.7142, 0.4843, 0.7142, 0.4877, 0.857, 0.493, 0.857, 0.4877, 0.7142, 0.4877, 0.7142, 0.493, 0.7142, 0.5065, 0.7142, 0.493, 0.5714, 0.493, 0.5714, 0.5065, 0.7142, 0.5147, 0.7142, 0.5065, 0.5714, 0.5065, 0.5714, 0.5147, 0.7142, 0.5184, 0.7142, 0.5147, 0.5714, 0.5147, 0.5714, 0.5184, 0.7142, 0.5474, 0.7142, 0.5184, 0.5714, 0.5184, 0.5714, 0.5474, 0.7142, 0.5511, 0.7142, 0.5474, 0.5714, 0.5474, 0.5714, 0.5511, 0.7142, 0.5622, 0.7142, 0.5511, 0.5714, 0.5511, 0.5714, 0.5622, 0.7142, 0.4464, 0.7142, 0.4328, 0.5714, 0.4328, 0.5714, 0.4464, 0.7142, 0.4514, 0.7142, 0.4464, 0.5714, 0.4464, 0.5714, 0.4514, 0.7142, 0.4535, 0.7142, 0.4514, 0.5714, 0.4514, 0.5714, 0.4535, 0.7142, 0.4563, 0.7142, 0.4535, 0.5714, 0.4535, 0.5714, 0.4563, 0.7142, 0.461, 0.7142, 0.4563, 0.5714, 0.4563, 0.5714, 0.461, 0.7142, 0.4622, 0.7142, 0.461, 0.5714, 0.461, 0.5714, 0.4622, 0.7142, 0.4843, 0.7142, 0.4622, 0.5714, 0.4622, 0.5714, 0.4843, 0.7142, 0.4877, 0.7142, 0.4843, 0.5714, 0.4843, 0.5714, 0.4877, 0.7142, 0.493, 0.7142, 0.4877, 0.5714, 0.4877, 0.5714, 0.493, 0.5714, 0.5065, 0.5714, 0.493, 0.4286, 0.493, 0.4286, 0.5065, 0.5714, 0.5147, 0.5714, 0.5065, 0.4286, 0.5065, 0.4286, 0.5147, 0.5714, 0.5184, 0.5714, 0.5147, 0.4286, 0.5147, 0.4286, 0.5184, 0.5714, 0.5474, 0.5714, 0.5184, 0.4286, 0.5184, 0.4286, 0.5474, 0.5714, 0.5511, 0.5714, 0.5474, 0.4286, 0.5474, 0.4286, 0.5511, 0.5714, 0.5622, 0.5714, 0.5511, 0.4286, 0.5511, 0.4286, 0.5622, 0.5714, 0.4464, 0.5714, 0.4328, 0.4286, 0.4328, 0.4286, 0.4464, 0.5714, 0.4514, 0.5714, 0.4464, 0.4286, 0.4464, 0.4286, 0.4514, 0.5714, 0.4535, 0.5714, 0.4514, 0.4286, 0.4514, 0.4286, 0.4535, 0.5714, 0.4563, 0.5714, 0.4535, 0.4286, 0.4535, 0.4286, 0.4563, 0.5714, 0.461, 0.5714, 0.4563, 0.4286, 0.4563, 0.4286, 0.461, 0.5714, 0.4622, 0.5714, 0.461, 0.4286, 0.461, 0.4286, 0.4622, 0.5714, 0.4843, 0.5714, 0.4622, 0.4286, 0.4622, 0.4286, 0.4843, 0.5714, 0.4877, 0.5714, 0.4843, 0.4286, 0.4843, 0.4286, 0.4877, 0.5714, 0.493, 0.5714, 0.4877, 0.4286, 0.4877, 0.4286, 0.493, 0.4286, 0.5065, 0.4286, 0.493, 0.2858, 0.493, 0.2858, 0.5065, 0.4286, 0.5147, 0.4286, 0.5065, 0.2858, 0.5065, 0.2858, 0.5147, 0.4286, 0.5184, 0.4286, 0.5147, 0.2858, 0.5147, 0.2858, 0.5184, 0.4286, 0.5474, 0.4286, 0.5184, 0.2858, 0.5184, 0.2858, 0.5474, 0.4286, 0.5511, 0.4286, 0.5474, 0.2858, 0.5474, 0.2858, 0.5511, 0.4286, 0.5622, 0.4286, 0.5511, 0.2858, 0.5511, 0.2858, 0.5622, 0.4286, 0.4464, 0.4286, 0.4328, 0.2858, 0.4328, 0.2858, 0.4464, 0.4286, 0.4514, 0.4286, 0.4464, 0.2858, 0.4464, 0.2858, 0.4514, 0.4286, 0.4535, 0.4286, 0.4514, 0.2858, 0.4514, 0.2858, 0.4535, 0.4286, 0.4563, 0.4286, 0.4535, 0.2858, 0.4535, 0.2858, 0.4563, 0.4286, 0.461, 0.4286, 0.4563, 0.2858, 0.4563, 0.2858, 0.461, 0.4286, 0.4622, 0.4286, 0.461, 0.2858, 0.461, 0.2858, 0.4622, 0.4286, 0.4843, 0.4286, 0.4622, 0.2858, 0.4622, 0.2858, 0.4843, 0.4286, 0.4877, 0.4286, 0.4843, 0.2858, 0.4843, 0.2858, 0.4877, 0.4286, 0.493, 0.4286, 0.4877, 0.2858, 0.4877, 0.2858, 0.493, 0.2858, 0.5065, 0.2858, 0.493, 0.143, 0.493, 0.143, 0.5065, 0.2858, 0.5147, 0.2858, 0.5065, 0.143, 0.5065, 0.143, 0.5147, 0.2858, 0.5184, 0.2858, 0.5147, 0.143, 0.5147, 0.143, 0.5184, 0.2858, 0.5474, 0.2858, 0.5184, 0.143, 0.5184, 0.143, 0.5474, 0.2858, 0.5511, 0.2858, 0.5474, 0.143, 0.5474, 0.143, 0.5511, 0.2858, 0.5622, 0.2858, 0.5511, 0.143, 0.5511, 0.143, 0.5622, 0.2858, 0.4464, 0.2858, 0.4328, 0.143, 0.4328, 0.143, 0.4464, 0.2858, 0.4514, 0.2858, 0.4464, 0.143, 0.4464, 0.143, 0.4514, 0.2858, 0.4535, 0.2858, 0.4514, 0.143, 0.4514, 0.143, 0.4535, 0.2858, 0.4563, 0.2858, 0.4535, 0.143, 0.4535, 0.143, 0.4563, 0.2858, 0.461, 0.2858, 0.4563, 0.143, 0.4563, 0.143, 0.461, 0.2858, 0.4622, 0.2858, 0.461, 0.143, 0.461, 0.143, 0.4622, 0.2858, 0.4843, 0.2858, 0.4622, 0.143, 0.4622, 0.143, 0.4843, 0.2858, 0.4877, 0.2858, 0.4843, 0.143, 0.4843, 0.143, 0.4877, 0.2858, 0.493, 0.2858, 0.4877, 0.143, 0.4877, 0.143, 0.493, 0.143, 0.5065, 0.143, 0.493, 0.0001599, 0.493, 0.0001598, 0.5065, 0.143, 0.5147, 0.143, 0.5065, 0.0001598, 0.5065, 0.0001597, 0.5147, 0.143, 0.5184, 0.143, 0.5147, 0.0001597, 0.5147, 0.0001597, 0.5184, 0.143, 0.5474, 0.143, 0.5184, 0.0001597, 0.5184, 0.0001595, 0.5474, 0.143, 0.5511, 0.143, 0.5474, 0.0001595, 0.5474, 0.0001595, 0.5511, 0.143, 0.5622, 0.143, 0.5511, 0.0001595, 0.5511, 0.0001595, 0.5622, 0.143, 0.4464, 0.143, 0.4328, 0.0001602, 0.4328, 0.0001605, 0.4464, 0.143, 0.4514, 0.143, 0.4464, 0.0001605, 0.4464, 0.0001605, 0.4514, 0.143, 0.4535, 0.143, 0.4514, 0.0001605, 0.4514, 0.0001606, 0.4535, 0.143, 0.4563, 0.143, 0.4535, 0.0001606, 0.4535, 0.0001606, 0.4563, 0.143, 0.461, 0.143, 0.4563, 0.0001606, 0.4563, 0.0001606, 0.461, 0.143, 0.4622, 0.143, 0.461, 0.0001606, 0.461, 0.0001606, 0.4622, 0.143, 0.4843, 0.143, 0.4622, 0.0001606, 0.4622, 0.0001599, 0.4843, 0.143, 0.4877, 0.143, 0.4843, 0.0001599, 0.4843, 0.0001599, 0.4877, 0.143, 0.493, 0.143, 0.4877, 0.0001599, 0.4877, 0.0001599, 0.493])
_uv = me_cunurbspath_001.uv_layers.new(name='BakeMap')
_uv.uv.foreach_set('vector', [0.9507, 0.9245, 0.8432, 0.9122, 0.9507, 0.912, 0.9507, 0.9245, 0.8433, 0.9247, 0.8432, 0.9122, 0.897, 0.925, 0.8433, 0.9247, 0.9507, 0.9245, 0.8971, 0.9591, 0.8701, 0.9251, 0.897, 0.925, 0.8701, 0.9251, 0.8433, 0.9247, 0.897, 0.925, 0.8971, 0.9591, 0.8702, 0.9591, 0.8701, 0.9251, 0.9185, 0.9537, 0.9108, 0.959, 0.9108, 0.9537, 0.9186, 0.9654, 0.9108, 0.959, 0.9185, 0.9537, 0.9186, 0.9654, 0.8971, 0.9591, 0.9108, 0.959, 0.9186, 0.9654, 0.8702, 0.9591, 0.8971, 0.9591, 0.9186, 0.9654, 0.8556, 0.9592, 0.8702, 0.9591, 0.9186, 0.9654, 0.8556, 0.9677, 0.8556, 0.9592, 0.9161, 0.9676, 0.8556, 0.9677, 0.9186, 0.9654, 0.1298, 0.04175, 0.06393, 0.05112, 0.06341, 0.04336, 0.1303, 0.04951, 0.06393, 0.05112, 0.1298, 0.04175, 0.1303, 0.04951, 0.06401, 0.05219, 0.06393, 0.05112, 0.09717, 0.05112, 0.06401, 0.05219, 0.1303, 0.04951, 0.1004, 0.09353, 0.06401, 0.05219, 0.09717, 0.05112, 0.1004, 0.09353, 0.06725, 0.09461, 0.06401, 0.05219, 0.05027, 0.09515, 0.04022, 0.08881, 0.04976, 0.0885, 0.05027, 0.09515, 0.04133, 0.1034, 0.04022, 0.08881, 0.06725, 0.09461, 0.04133, 0.1034, 0.05027, 0.09515, 0.1004, 0.09353, 0.04133, 0.1034, 0.06725, 0.09461, 0.1192, 0.1037, 0.1004, 0.09353, 0.1184, 0.09295, 0.1192, 0.1037, 0.04133, 0.1034, 0.1004, 0.09353, 0.1192, 0.1037, 0.04453, 0.1061, 0.04133, 0.1034, 0.9579, 0.04433, 0.9578, 0.03655, 0.8909, 0.03578, 0.9579, 0.04433, 0.8909, 0.03578, 0.8909, 0.04356, 0.9244, 0.04421, 0.9579, 0.04433, 0.8909, 0.04356, 0.9244, 0.04421, 0.8909, 0.04356, 0.8909, 0.04409, 0.9252, 0.08674, 0.9244, 0.04421, 0.8909, 0.04409, 0.9252, 0.08674, 0.8909, 0.04409, 0.8917, 0.08662, 0.9518, 0.08016, 0.9422, 0.08012, 0.9423, 0.0868, 0.9521, 0.09479, 0.9518, 0.08016, 0.9423, 0.0868, 0.9521, 0.09479, 0.9423, 0.0868, 0.9252, 0.08674, 0.9521, 0.09479, 0.9252, 0.08674, 0.8917, 0.08662, 0.9521, 0.09479, 0.8917, 0.08662, 0.8735, 0.08655, 0.9521, 0.09479, 0.8735, 0.08655, 0.8737, 0.09729, 0.9491, 0.09755, 0.9521, 0.09479, 0.8737, 0.09729, 0.1264, 0.901, 0.06002, 0.9022, 0.0605, 0.91, 0.1269, 0.9088, 0.1264, 0.901, 0.0605, 0.91, 0.1269, 0.9088, 0.0605, 0.91, 0.06057, 0.9111, 0.09373, 0.9102, 0.1269, 0.9088, 0.06057, 0.9111, 0.09672, 0.9526, 0.09373, 0.9102, 0.06057, 0.9111, 0.09672, 0.9526, 0.06057, 0.9111, 0.06356, 0.9535, 0.04658, 0.9539, 0.04611, 0.9473, 0.03656, 0.9475, 0.04658, 0.9539, 0.03656, 0.9475, 0.03759, 0.9621, 0.06356, 0.9535, 0.04658, 0.9539, 0.03759, 0.9621, 0.09672, 0.9526, 0.06356, 0.9535, 0.03759, 0.9621, 0.1147, 0.9521, 0.09672, 0.9526, 0.03759, 0.9621, 0.1155, 0.9628, 0.1147, 0.9521, 0.03759, 0.9621, 0.1155, 0.9628, 0.03759, 0.9621, 0.04077, 0.9648, 0.9554, 0.2926, 0.8253, 0.2926, 0.8253, 0.3238, 0.9554, 0.3238, 0.9554, 0.2739, 0.8253, 0.2739, 0.8253, 0.2926, 0.9554, 0.2926, 0.9554, 0.2654, 0.8253, 0.2654, 0.8253, 0.2739, 0.9554, 0.2739, 0.9554, 0.1986, 0.8253, 0.1986, 0.8253, 0.2654, 0.9554, 0.2654, 0.9554, 0.1902, 0.8253, 0.1902, 0.8253, 0.1986, 0.9554, 0.1986, 0.9554, 0.1646, 0.8253, 0.1646, 0.8253, 0.1902, 0.9554, 0.1902, 0.9554, 0.4309, 0.8253, 0.4309, 0.8253, 0.4621, 0.9554, 0.4621, 0.9554, 0.4194, 0.8253, 0.4194, 0.8253, 0.4309, 0.9554, 0.4309, 0.9554, 0.4145, 0.8253, 0.4145, 0.8253, 0.4194, 0.9554, 0.4194, 0.9554, 0.4081, 0.8253, 0.4081, 0.8253, 0.4145, 0.9554, 0.4145, 0.9554, 0.3973, 0.8253, 0.3973, 0.8253, 0.4081, 0.9554, 0.4081, 0.9554, 0.3945, 0.8253, 0.3945, 0.8253, 0.3973, 0.9554, 0.3973, 0.9554, 0.3438, 0.8253, 0.3438, 0.8253, 0.3945, 0.9554, 0.3945, 0.9554, 0.336, 0.8253, 0.336, 0.8253, 0.3438, 0.9554, 0.3438, 0.9554, 0.3238, 0.8253, 0.3238, 0.8253, 0.336, 0.9554, 0.336, 0.8253, 0.2926, 0.6952, 0.2926, 0.6952, 0.3238, 0.8253, 0.3238, 0.8253, 0.2739, 0.6952, 0.2739, 0.6952, 0.2926, 0.8253, 0.2926, 0.8253, 0.2654, 0.6952, 0.2654, 0.6952, 0.2739, 0.8253, 0.2739, 0.8253, 0.1986, 0.6952, 0.1986, 0.6952, 0.2654, 0.8253, 0.2654, 0.8253, 0.1902, 0.6952, 0.1902, 0.6952, 0.1986, 0.8253, 0.1986, 0.8253, 0.1646, 0.6952, 0.1646, 0.6952, 0.1902, 0.8253, 0.1902, 0.8253, 0.4309, 0.6952, 0.4309, 0.6952, 0.4621, 0.8253, 0.4621, 0.8253, 0.4194, 0.6952, 0.4194, 0.6952, 0.4309, 0.8253, 0.4309, 0.8253, 0.4145, 0.6952, 0.4145, 0.6952, 0.4194, 0.8253, 0.4194, 0.8253, 0.4081, 0.6952, 0.4081, 0.6952, 0.4145, 0.8253, 0.4145, 0.8253, 0.3973, 0.6952, 0.3973, 0.6952, 0.4081, 0.8253, 0.4081, 0.8253, 0.3945, 0.6952, 0.3945, 0.6952, 0.3973, 0.8253, 0.3973, 0.8253, 0.3438, 0.6952, 0.3438, 0.6952, 0.3945, 0.8253, 0.3945, 0.8253, 0.336, 0.6952, 0.336, 0.6952, 0.3438, 0.8253, 0.3438, 0.8253, 0.3238, 0.6952, 0.3238, 0.6952, 0.336, 0.8253, 0.336, 0.6952, 0.2926, 0.565, 0.2926, 0.565, 0.3238, 0.6952, 0.3238, 0.6952, 0.2739, 0.565, 0.2739, 0.565, 0.2926, 0.6952, 0.2926, 0.6952, 0.2654, 0.565, 0.2654, 0.565, 0.2739, 0.6952, 0.2739, 0.6952, 0.1986, 0.565, 0.1986, 0.565, 0.2654, 0.6952, 0.2654, 0.6952, 0.1902, 0.565, 0.1902, 0.565, 0.1986, 0.6952, 0.1986, 0.6952, 0.1646, 0.565, 0.1646, 0.565, 0.1902, 0.6952, 0.1902, 0.6952, 0.4309, 0.565, 0.4309, 0.565, 0.4621, 0.6952, 0.4621, 0.6952, 0.4194, 0.565, 0.4194, 0.565, 0.4309, 0.6952, 0.4309, 0.6952, 0.4145, 0.565, 0.4145, 0.565, 0.4194, 0.6952, 0.4194, 0.6952, 0.4081, 0.565, 0.4081, 0.565, 0.4145, 0.6952, 0.4145, 0.6952, 0.3973, 0.565, 0.3973, 0.565, 0.4081, 0.6952, 0.4081, 0.6952, 0.3945, 0.565, 0.3945, 0.565, 0.3973, 0.6952, 0.3973, 0.6952, 0.3438, 0.565, 0.3438, 0.565, 0.3945, 0.6952, 0.3945, 0.6952, 0.336, 0.565, 0.336, 0.565, 0.3438, 0.6952, 0.3438, 0.6952, 0.3238, 0.565, 0.3238, 0.565, 0.336, 0.6952, 0.336, 0.565, 0.2926, 0.4349, 0.2926, 0.4349, 0.3238, 0.565, 0.3238, 0.565, 0.2739, 0.4349, 0.2739, 0.4349, 0.2926, 0.565, 0.2926, 0.565, 0.2654, 0.4349, 0.2654, 0.4349, 0.2739, 0.565, 0.2739, 0.565, 0.1986, 0.4349, 0.1986, 0.4349, 0.2654, 0.565, 0.2654, 0.565, 0.1902, 0.4349, 0.1902, 0.4349, 0.1986, 0.565, 0.1986, 0.565, 0.1646, 0.4349, 0.1646, 0.4349, 0.1902, 0.565, 0.1902, 0.565, 0.4309, 0.4349, 0.4309, 0.4349, 0.4621, 0.565, 0.4621, 0.565, 0.4194, 0.4349, 0.4194, 0.4349, 0.4309, 0.565, 0.4309, 0.565, 0.4145, 0.4349, 0.4145, 0.4349, 0.4194, 0.565, 0.4194, 0.565, 0.4081, 0.4349, 0.4081, 0.4349, 0.4145, 0.565, 0.4145, 0.565, 0.3973, 0.4349, 0.3973, 0.4349, 0.4081, 0.565, 0.4081, 0.565, 0.3945, 0.4349, 0.3945, 0.4349, 0.3973, 0.565, 0.3973, 0.565, 0.3438, 0.4349, 0.3438, 0.4349, 0.3945, 0.565, 0.3945, 0.565, 0.336, 0.4349, 0.336, 0.4349, 0.3438, 0.565, 0.3438, 0.565, 0.3238, 0.4349, 0.3238, 0.4349, 0.336, 0.565, 0.336, 0.4349, 0.2926, 0.3048, 0.2926, 0.3048, 0.3238, 0.4349, 0.3238, 0.4349, 0.2739, 0.3048, 0.2739, 0.3048, 0.2926, 0.4349, 0.2926, 0.4349, 0.2654, 0.3048, 0.2654, 0.3048, 0.2739, 0.4349, 0.2739, 0.4349, 0.1986, 0.3048, 0.1986, 0.3048, 0.2654, 0.4349, 0.2654, 0.4349, 0.1902, 0.3048, 0.1902, 0.3048, 0.1986, 0.4349, 0.1986, 0.4349, 0.1646, 0.3048, 0.1646, 0.3048, 0.1902, 0.4349, 0.1902, 0.4349, 0.4309, 0.3048, 0.4309, 0.3048, 0.4621, 0.4349, 0.4621, 0.4349, 0.4194, 0.3048, 0.4194, 0.3048, 0.4309, 0.4349, 0.4309, 0.4349, 0.4145, 0.3048, 0.4145, 0.3048, 0.4194, 0.4349, 0.4194, 0.4349, 0.4081, 0.3048, 0.4081, 0.3048, 0.4145, 0.4349, 0.4145, 0.4349, 0.3973, 0.3048, 0.3973, 0.3048, 0.4081, 0.4349, 0.4081, 0.4349, 0.3945, 0.3048, 0.3945, 0.3048, 0.3973, 0.4349, 0.3973, 0.4349, 0.3438, 0.3048, 0.3438, 0.3048, 0.3945, 0.4349, 0.3945, 0.4349, 0.336, 0.3048, 0.336, 0.3048, 0.3438, 0.4349, 0.3438, 0.4349, 0.3238, 0.3048, 0.3238, 0.3048, 0.336, 0.4349, 0.336, 0.3048, 0.2926, 0.1747, 0.2926, 0.1747, 0.3238, 0.3048, 0.3238, 0.3048, 0.2739, 0.1747, 0.2739, 0.1747, 0.2926, 0.3048, 0.2926, 0.3048, 0.2654, 0.1747, 0.2654, 0.1747, 0.2739, 0.3048, 0.2739, 0.3048, 0.1986, 0.1747, 0.1986, 0.1747, 0.2654, 0.3048, 0.2654, 0.3048, 0.1902, 0.1747, 0.1902, 0.1747, 0.1986, 0.3048, 0.1986, 0.3048, 0.1646, 0.1747, 0.1646, 0.1747, 0.1902, 0.3048, 0.1902, 0.3048, 0.4309, 0.1747, 0.4309, 0.1747, 0.4621, 0.3048, 0.4621, 0.3048, 0.4194, 0.1747, 0.4194, 0.1747, 0.4309, 0.3048, 0.4309, 0.3048, 0.4145, 0.1747, 0.4145, 0.1747, 0.4194, 0.3048, 0.4194, 0.3048, 0.4081, 0.1747, 0.4081, 0.1747, 0.4145, 0.3048, 0.4145, 0.3048, 0.3973, 0.1747, 0.3973, 0.1747, 0.4081, 0.3048, 0.4081, 0.3048, 0.3945, 0.1747, 0.3945, 0.1747, 0.3973, 0.3048, 0.3973, 0.3048, 0.3438, 0.1747, 0.3438, 0.1747, 0.3945, 0.3048, 0.3945, 0.3048, 0.336, 0.1747, 0.336, 0.1747, 0.3438, 0.3048, 0.3438, 0.3048, 0.3238, 0.1747, 0.3238, 0.1747, 0.336, 0.3048, 0.336, 0.1747, 0.2926, 0.04463, 0.2926, 0.04463, 0.3238, 0.1747, 0.3238, 0.1747, 0.2739, 0.04463, 0.2739, 0.04463, 0.2926, 0.1747, 0.2926, 0.1747, 0.2654, 0.04463, 0.2654, 0.04463, 0.2739, 0.1747, 0.2739, 0.1747, 0.1986, 0.04463, 0.1986, 0.04463, 0.2654, 0.1747, 0.2654, 0.1747, 0.1902, 0.04463, 0.1902, 0.04463, 0.1986, 0.1747, 0.1986, 0.1747, 0.1646, 0.04463, 0.1646, 0.04463, 0.1902, 0.1747, 0.1902, 0.1747, 0.4309, 0.04463, 0.4309, 0.04463, 0.4621, 0.1747, 0.4621, 0.1747, 0.4194, 0.04463, 0.4194, 0.04463, 0.4309, 0.1747, 0.4309, 0.1747, 0.4145, 0.04463, 0.4145, 0.04463, 0.4194, 0.1747, 0.4194, 0.1747, 0.4081, 0.04463, 0.4081, 0.04463, 0.4145, 0.1747, 0.4145, 0.1747, 0.3973, 0.04463, 0.3973, 0.04463, 0.4081, 0.1747, 0.4081, 0.1747, 0.3945, 0.04463, 0.3945, 0.04463, 0.3973, 0.1747, 0.3973, 0.1747, 0.3438, 0.04463, 0.3438, 0.04463, 0.3945, 0.1747, 0.3945, 0.1747, 0.336, 0.04463, 0.336, 0.04463, 0.3438, 0.1747, 0.3438, 0.1747, 0.3238, 0.04463, 0.3238, 0.04463, 0.336, 0.1747, 0.336, 0.9585, 0.7199, 0.9585, 0.688, 0.8275, 0.688, 0.8275, 0.7199, 0.9585, 0.739, 0.9585, 0.7199, 0.8275, 0.7199, 0.8275, 0.739, 0.9585, 0.7476, 0.9585, 0.739, 0.8275, 0.739, 0.8275, 0.7476, 0.9585, 0.8158, 0.9585, 0.7476, 0.8275, 0.7476, 0.8275, 0.8158, 0.9585, 0.8245, 0.9585, 0.8158, 0.8275, 0.8158, 0.8275, 0.8245, 0.9585, 0.8506, 0.9585, 0.8245, 0.8275, 0.8245, 0.8275, 0.8506, 0.9585, 0.5787, 0.9585, 0.5468, 0.8275, 0.5468, 0.8275, 0.5787, 0.9585, 0.5904, 0.9585, 0.5787, 0.8275, 0.5787, 0.8275, 0.5904, 0.9585, 0.5954, 0.9585, 0.5904, 0.8275, 0.5904, 0.8275, 0.5954, 0.9585, 0.602, 0.9585, 0.5954, 0.8275, 0.5954, 0.8275, 0.602, 0.9585, 0.613, 0.9585, 0.602, 0.8275, 0.602, 0.8275, 0.613, 0.9585, 0.6159, 0.9585, 0.613, 0.8275, 0.613, 0.8275, 0.6159, 0.9585, 0.6676, 0.9585, 0.6159, 0.8275, 0.6159, 0.8275, 0.6676, 0.9585, 0.6756, 0.9585, 0.6676, 0.8275, 0.6676, 0.8275, 0.6756, 0.9585, 0.688, 0.9585, 0.6756, 0.8275, 0.6756, 0.8275, 0.688, 0.8275, 0.7199, 0.8275, 0.688, 0.6965, 0.688, 0.6965, 0.7199, 0.8275, 0.739, 0.8275, 0.7199, 0.6965, 0.7199, 0.6965, 0.739, 0.8275, 0.7476, 0.8275, 0.739, 0.6965, 0.739, 0.6965, 0.7476, 0.8275, 0.8158, 0.8275, 0.7476, 0.6965, 0.7476, 0.6965, 0.8158, 0.8275, 0.8245, 0.8275, 0.8158, 0.6965, 0.8158, 0.6965, 0.8245, 0.8275, 0.8506, 0.8275, 0.8245, 0.6965, 0.8245, 0.6965, 0.8506, 0.8275, 0.5787, 0.8275, 0.5468, 0.6965, 0.5468, 0.6965, 0.5787, 0.8275, 0.5904, 0.8275, 0.5787, 0.6965, 0.5787, 0.6965, 0.5904, 0.8275, 0.5954, 0.8275, 0.5904, 0.6965, 0.5904, 0.6965, 0.5954, 0.8275, 0.602, 0.8275, 0.5954, 0.6965, 0.5954, 0.6965, 0.602, 0.8275, 0.613, 0.8275, 0.602, 0.6965, 0.602, 0.6965, 0.613, 0.8275, 0.6159, 0.8275, 0.613, 0.6965, 0.613, 0.6965, 0.6159, 0.8275, 0.6676, 0.8275, 0.6159, 0.6965, 0.6159, 0.6965, 0.6676, 0.8275, 0.6756, 0.8275, 0.6676, 0.6965, 0.6676, 0.6965, 0.6756, 0.8275, 0.688, 0.8275, 0.6756, 0.6965, 0.6756, 0.6965, 0.688, 0.6965, 0.7199, 0.6965, 0.688, 0.5655, 0.688, 0.5655, 0.7199, 0.6965, 0.739, 0.6965, 0.7199, 0.5655, 0.7199, 0.5655, 0.739, 0.6965, 0.7476, 0.6965, 0.739, 0.5655, 0.739, 0.5655, 0.7476, 0.6965, 0.8158, 0.6965, 0.7476, 0.5655, 0.7476, 0.5655, 0.8158, 0.6965, 0.8245, 0.6965, 0.8158, 0.5655, 0.8158, 0.5655, 0.8245, 0.6965, 0.8506, 0.6965, 0.8245, 0.5655, 0.8245, 0.5655, 0.8506, 0.6965, 0.5787, 0.6965, 0.5468, 0.5655, 0.5468, 0.5655, 0.5787, 0.6965, 0.5904, 0.6965, 0.5787, 0.5655, 0.5787, 0.5655, 0.5904, 0.6965, 0.5954, 0.6965, 0.5904, 0.5655, 0.5904, 0.5655, 0.5954, 0.6965, 0.602, 0.6965, 0.5954, 0.5655, 0.5954, 0.5655, 0.602, 0.6965, 0.613, 0.6965, 0.602, 0.5655, 0.602, 0.5655, 0.613, 0.6965, 0.6159, 0.6965, 0.613, 0.5655, 0.613, 0.5655, 0.6159, 0.6965, 0.6676, 0.6965, 0.6159, 0.5655, 0.6159, 0.5655, 0.6676, 0.6965, 0.6756, 0.6965, 0.6676, 0.5655, 0.6676, 0.5655, 0.6756, 0.6965, 0.688, 0.6965, 0.6756, 0.5655, 0.6756, 0.5655, 0.688, 0.5655, 0.7199, 0.5655, 0.688, 0.4345, 0.688, 0.4345, 0.7199, 0.5655, 0.739, 0.5655, 0.7199, 0.4345, 0.7199, 0.4345, 0.739, 0.5655, 0.7476, 0.5655, 0.739, 0.4345, 0.739, 0.4345, 0.7476, 0.5655, 0.8158, 0.5655, 0.7476, 0.4345, 0.7476, 0.4345, 0.8158, 0.5655, 0.8245, 0.5655, 0.8158, 0.4345, 0.8158, 0.4345, 0.8245, 0.5655, 0.8506, 0.5655, 0.8245, 0.4345, 0.8245, 0.4345, 0.8506, 0.5655, 0.5787, 0.5655, 0.5468, 0.4345, 0.5468, 0.4345, 0.5787, 0.5655, 0.5904, 0.5655, 0.5787, 0.4345, 0.5787, 0.4345, 0.5904, 0.5655, 0.5954, 0.5655, 0.5904, 0.4345, 0.5904, 0.4345, 0.5954, 0.5655, 0.602, 0.5655, 0.5954, 0.4345, 0.5954, 0.4345, 0.602, 0.5655, 0.613, 0.5655, 0.602, 0.4345, 0.602, 0.4345, 0.613, 0.5655, 0.6159, 0.5655, 0.613, 0.4345, 0.613, 0.4345, 0.6159, 0.5655, 0.6676, 0.5655, 0.6159, 0.4345, 0.6159, 0.4345, 0.6676, 0.5655, 0.6756, 0.5655, 0.6676, 0.4345, 0.6676, 0.4345, 0.6756, 0.5655, 0.688, 0.5655, 0.6756, 0.4345, 0.6756, 0.4345, 0.688, 0.4345, 0.7199, 0.4345, 0.688, 0.3035, 0.688, 0.3035, 0.7199, 0.4345, 0.739, 0.4345, 0.7199, 0.3035, 0.7199, 0.3035, 0.739, 0.4345, 0.7476, 0.4345, 0.739, 0.3035, 0.739, 0.3035, 0.7476, 0.4345, 0.8158, 0.4345, 0.7476, 0.3035, 0.7476, 0.3035, 0.8158, 0.4345, 0.8245, 0.4345, 0.8158, 0.3035, 0.8158, 0.3035, 0.8245, 0.4345, 0.8506, 0.4345, 0.8245, 0.3035, 0.8245, 0.3035, 0.8506, 0.4345, 0.5787, 0.4345, 0.5468, 0.3035, 0.5468, 0.3035, 0.5787, 0.4345, 0.5904, 0.4345, 0.5787, 0.3035, 0.5787, 0.3035, 0.5904, 0.4345, 0.5954, 0.4345, 0.5904, 0.3035, 0.5904, 0.3035, 0.5954, 0.4345, 0.602, 0.4345, 0.5954, 0.3035, 0.5954, 0.3035, 0.602, 0.4345, 0.613, 0.4345, 0.602, 0.3035, 0.602, 0.3035, 0.613, 0.4345, 0.6159, 0.4345, 0.613, 0.3035, 0.613, 0.3035, 0.6159, 0.4345, 0.6676, 0.4345, 0.6159, 0.3035, 0.6159, 0.3035, 0.6676, 0.4345, 0.6756, 0.4345, 0.6676, 0.3035, 0.6676, 0.3035, 0.6756, 0.4345, 0.688, 0.4345, 0.6756, 0.3035, 0.6756, 0.3035, 0.688, 0.3035, 0.7199, 0.3035, 0.688, 0.1725, 0.688, 0.1725, 0.7199, 0.3035, 0.739, 0.3035, 0.7199, 0.1725, 0.7199, 0.1725, 0.739, 0.3035, 0.7476, 0.3035, 0.739, 0.1725, 0.739, 0.1725, 0.7476, 0.3035, 0.8158, 0.3035, 0.7476, 0.1725, 0.7476, 0.1725, 0.8158, 0.3035, 0.8245, 0.3035, 0.8158, 0.1725, 0.8158, 0.1725, 0.8245, 0.3035, 0.8506, 0.3035, 0.8245, 0.1725, 0.8245, 0.1725, 0.8506, 0.3035, 0.5787, 0.3035, 0.5468, 0.1725, 0.5468, 0.1725, 0.5787, 0.3035, 0.5904, 0.3035, 0.5787, 0.1725, 0.5787, 0.1725, 0.5904, 0.3035, 0.5954, 0.3035, 0.5904, 0.1725, 0.5904, 0.1725, 0.5954, 0.3035, 0.602, 0.3035, 0.5954, 0.1725, 0.5954, 0.1725, 0.602, 0.3035, 0.613, 0.3035, 0.602, 0.1725, 0.602, 0.1725, 0.613, 0.3035, 0.6159, 0.3035, 0.613, 0.1725, 0.613, 0.1725, 0.6159, 0.3035, 0.6676, 0.3035, 0.6159, 0.1725, 0.6159, 0.1725, 0.6676, 0.3035, 0.6756, 0.3035, 0.6676, 0.1725, 0.6676, 0.1725, 0.6756, 0.3035, 0.688, 0.3035, 0.6756, 0.1725, 0.6756, 0.1725, 0.688, 0.1725, 0.7199, 0.1725, 0.688, 0.0415, 0.688, 0.0415, 0.7199, 0.1725, 0.739, 0.1725, 0.7199, 0.0415, 0.7199, 0.0415, 0.739, 0.1725, 0.7476, 0.1725, 0.739, 0.0415, 0.739, 0.0415, 0.7476, 0.1725, 0.8158, 0.1725, 0.7476, 0.0415, 0.7476, 0.0415, 0.8158, 0.1725, 0.8245, 0.1725, 0.8158, 0.0415, 0.8158, 0.0415, 0.8245, 0.1725, 0.8506, 0.1725, 0.8245, 0.0415, 0.8245, 0.0415, 0.8506, 0.1725, 0.5787, 0.1725, 0.5468, 0.0415, 0.5468, 0.0415, 0.5787, 0.1725, 0.5904, 0.1725, 0.5787, 0.0415, 0.5787, 0.0415, 0.5904, 0.1725, 0.5954, 0.1725, 0.5904, 0.0415, 0.5904, 0.0415, 0.5954, 0.1725, 0.602, 0.1725, 0.5954, 0.0415, 0.5954, 0.0415, 0.602, 0.1725, 0.613, 0.1725, 0.602, 0.0415, 0.602, 0.0415, 0.613, 0.1725, 0.6159, 0.1725, 0.613, 0.0415, 0.613, 0.0415, 0.6159, 0.1725, 0.6676, 0.1725, 0.6159, 0.0415, 0.6159, 0.0415, 0.6676, 0.1725, 0.6756, 0.1725, 0.6676, 0.0415, 0.6676, 0.0415, 0.6756, 0.1725, 0.688, 0.1725, 0.6756, 0.0415, 0.6756, 0.0415, 0.688])
_uv.active_render = True
me_cunurbspath_001.materials.append(mat_bakedrailsmetal)
me_cunurbspath_001.use_remesh_preserve_volume = False
me_cunurbspath_001.use_remesh_preserve_attributes = False
me_cunurbspath_001.use_mirror_vertex_groups = False
me_cunurbspath_001.auto_texspace = False
me_cunurbspath_001.update()
me_cube_002 = bpy.data.meshes.new('Cube.002')
me_cube_002.from_pydata([(-1.98, -0.05734, -1.0), (-1.98, -0.05734, 1.0), (-1.98, 0.6627, -1.0), (-1.98, 0.6627, 1.0), (1.98, -0.05734, -1.0), (1.98, -0.05734, 1.0), (1.98, 0.6627, -1.0), (1.98, 0.6627, 1.0), (-2.002, 4.17, -1.0), (-2.002, 4.17, 1.0), (-1.909, 4.881, -1.0), (-1.909, 4.881, 1.0), (1.909, 3.427, -1.0), (1.909, 3.427, 1.0), (2.003, 4.139, -1.0), (2.003, 4.139, 1.0), (-1.899, 12.06, -1.0), (-1.899, 12.06, 1.0), (-2.002, 12.77, -1.0), (-2.002, 12.77, 1.0), (2.002, 12.87, -1.0), (2.002, 12.87, 1.0), (1.899, 13.58, -1.0), (1.899, 13.58, 1.0), (-1.98, 8.253, -1.0), (-1.98, 8.253, 1.0), (-1.98, 8.973, -1.0), (-1.98, 8.973, 1.0), (1.98, 8.253, -1.0), (1.98, 8.253, 1.0), (1.98, 8.973, -1.0), (1.98, 8.973, 1.0), (-1.992, 16.75, -1.0), (-1.992, 16.75, 1.0), (-1.963, 17.47, -1.0), (-1.963, 17.47, 1.0), (1.963, 16.52, -1.0), (1.963, 16.52, 1.0), (1.992, 17.23, -1.0), (1.992, 17.23, 1.0)], [], [(0, 1, 3, 2), (2, 3, 7, 6), (6, 7, 5, 4), (4, 5, 1, 0), (2, 6, 4, 0), (7, 3, 1, 5), (8, 9, 11, 10), (10, 11, 15, 14), (14, 15, 13, 12), (12, 13, 9, 8), (10, 14, 12, 8), (15, 11, 9, 13), (16, 17, 19, 18), (18, 19, 23, 22), (22, 23, 21, 20), (20, 21, 17, 16), (18, 22, 20, 16), (23, 19, 17, 21), (24, 25, 27, 26), (26, 27, 31, 30), (30, 31, 29, 28), (28, 29, 25, 24), (26, 30, 28, 24), (31, 27, 25, 29), (32, 33, 35, 34), (34, 35, 39, 38), (38, 39, 37, 36), (36, 37, 33, 32), (34, 38, 36, 32), (39, 35, 33, 37)])
_uv = me_cube_002.uv_layers.new(name='TextureMap')
_uv.uv.foreach_set('vector', [0.1232, -0.02778, 0.2519, -0.02778, 0.2519, 0.07196, 0.1232, 0.07196, 0.08461, -0.02778, -0.04407, -0.02778, -0.04407, -0.6861, 0.08461, -0.6861, 0.1232, -0.7858, 0.2519, -0.7858, 0.2519, -0.6861, 0.1232, -0.6861, 0.1232, -0.6861, 0.2519, -0.6861, 0.2519, -0.02778, 0.1232, -0.02778, 0.08461, -0.02778, 0.08461, -0.6861, 0.1232, -0.6861, 0.1232, -0.02778, 0.2905, -0.6861, 0.2905, -0.02778, 0.2519, -0.02778, 0.2519, -0.6861, 0.5, -0.03088, 0.6287, -0.03088, 0.6287, 0.06887, 0.5, 0.06887, 0.4614, -0.03088, 0.3327, -0.03088, 0.3327, -0.6892, 0.4614, -0.6892, 0.5, -0.7889, 0.6287, -0.7889, 0.6287, -0.6892, 0.5, -0.6892, 0.5, -0.6892, 0.6287, -0.6892, 0.6287, -0.03088, 0.5, -0.03088, 0.4614, -0.03088, 0.4614, -0.6892, 0.5, -0.6892, 0.5, -0.03088, 0.6673, -0.6892, 0.6673, -0.03088, 0.6287, -0.03088, 0.6287, -0.6892, 0.5013, 0.8315, 0.63, 0.8315, 0.63, 0.9312, 0.5013, 0.9312, 0.4627, 0.8315, 0.334, 0.8315, 0.334, 0.1731, 0.4627, 0.1731, 0.5013, 0.0734, 0.63, 0.0734, 0.63, 0.1731, 0.5013, 0.1731, 0.5013, 0.1731, 0.63, 0.1731, 0.63, 0.8315, 0.5013, 0.8315, 0.4627, 0.8315, 0.4627, 0.1731, 0.5013, 0.1731, 0.5013, 0.8315, 0.6686, 0.1731, 0.6686, 0.8315, 0.63, 0.8315, 0.63, 0.1731, 0.1232, 1.69, 0.2519, 1.69, 0.2519, 1.79, 0.1232, 1.79, 0.08461, 1.69, -0.04407, 1.69, -0.04398, 1.032, 0.0847, 1.032, 0.1233, 0.9323, 0.252, 0.9324, 0.252, 1.032, 0.1233, 1.032, 0.1233, 1.032, 0.252, 1.032, 0.2519, 1.69, 0.1232, 1.69, 0.08461, 1.69, 0.0847, 1.032, 0.1233, 1.032, 0.1232, 1.69, 0.2906, 1.032, 0.2905, 1.691, 0.2519, 1.69, 0.252, 1.032, 0.7485, -0.03088, 0.8771, -0.03088, 0.8771, 0.06887, 0.7485, 0.06887, 0.7099, -0.03088, 0.5812, -0.03088, 0.5812, -0.6892, 0.7099, -0.6892, 0.7485, -0.7889, 0.8771, -0.7889, 0.8771, -0.6892, 0.7485, -0.6892, 0.7485, -0.6892, 0.8771, -0.6892, 0.8771, -0.03088, 0.7485, -0.03088, 0.7099, -0.03088, 0.7099, -0.6892, 0.7485, -0.6892, 0.7485, -0.03088, 0.9157, -0.6892, 0.9157, -0.03088, 0.8771, -0.03088, 0.8771, -0.6892])
_uv = me_cube_002.uv_layers.new(name='BakeMap')
_uv.uv.foreach_set('vector', [0.2946, 0.113, 0.2093, 0.04256, 0.2335, 0.01334, 0.3188, 0.0838, 0.3202, 0.1342, 0.4055, 0.2046, 0.2462, 0.3974, 0.1609, 0.327, 0.1112, 0.3351, 0.02589, 0.2646, 0.05003, 0.2354, 0.1353, 0.3059, 0.1353, 0.3059, 0.05003, 0.2354, 0.2093, 0.04256, 0.2946, 0.113, 0.3202, 0.1342, 0.1609, 0.327, 0.1353, 0.3059, 0.2946, 0.113, 0.02444, 0.2143, 0.1837, 0.02142, 0.2093, 0.04256, 0.05003, 0.2354, 0.8825, 0.2958, 0.9596, 0.2164, 0.9867, 0.2428, 0.9096, 0.3222, 0.8593, 0.3196, 0.7822, 0.3989, 0.6029, 0.2246, 0.6799, 0.1453, 0.6759, 0.09505, 0.753, 0.01571, 0.7802, 0.04212, 0.7031, 0.1215, 0.7031, 0.1215, 0.7802, 0.04212, 0.9596, 0.2164, 0.8825, 0.2958, 0.8593, 0.3196, 0.6799, 0.1453, 0.7031, 0.1215, 0.8825, 0.2958, 0.8033, 0.01831, 0.9827, 0.1926, 0.9596, 0.2164, 0.7802, 0.04212, 0.1291, 0.6884, 0.0473, 0.773, 0.0183, 0.745, 0.1001, 0.6604, 0.1536, 0.663, 0.2354, 0.5784, 0.4268, 0.7633, 0.345, 0.848, 0.3495, 0.9014, 0.2677, 0.986, 0.2387, 0.958, 0.3205, 0.8734, 0.3205, 0.8734, 0.2387, 0.958, 0.0473, 0.773, 0.1291, 0.6884, 0.1536, 0.663, 0.345, 0.848, 0.3205, 0.8734, 0.1291, 0.6884, 0.2141, 0.9834, 0.02276, 0.7984, 0.0473, 0.773, 0.2387, 0.958, 0.3564, 0.4717, 0.3563, 0.5959, 0.3138, 0.5959, 0.3138, 0.4717, 0.3564, 0.4344, 0.3564, 0.3102, 0.6372, 0.3103, 0.6372, 0.4345, 0.6797, 0.4718, 0.6797, 0.596, 0.6371, 0.596, 0.6372, 0.4718, 0.6372, 0.4718, 0.6371, 0.596, 0.3563, 0.5959, 0.3564, 0.4717, 0.3564, 0.4344, 0.6372, 0.4345, 0.6372, 0.4718, 0.3564, 0.4717, 0.6371, 0.6332, 0.3563, 0.6331, 0.3563, 0.5959, 0.6371, 0.596, 0.6725, 0.8549, 0.7506, 0.943, 0.7204, 0.9697, 0.6423, 0.8816, 0.6491, 0.8285, 0.571, 0.7404, 0.7702, 0.5639, 0.8483, 0.652, 0.9019, 0.6517, 0.9799, 0.7398, 0.9498, 0.7665, 0.8717, 0.6784, 0.8717, 0.6784, 0.9498, 0.7665, 0.7506, 0.943, 0.6725, 0.8549, 0.6491, 0.8285, 0.8483, 0.652, 0.8717, 0.6784, 0.6725, 0.8549, 0.9732, 0.7929, 0.774, 0.9694, 0.7506, 0.943, 0.9498, 0.7665])
_uv.active_render = True
me_cube_002.materials.append(mat_bakedwoodenboards)
me_cube_002.use_remesh_preserve_volume = False
me_cube_002.use_remesh_preserve_attributes = False
me_cube_002.use_mirror_vertex_groups = False
me_cube_002.update()

# ---- curves / text
cu_rail_section = bpy.data.curves.new('Rail section', 'CURVE')
cu_rail_section.dimensions = '3D'
_sp = cu_rail_section.splines.new('POLY'); _sp.points.add(14)
_sp.points.foreach_set('co', [-1.084, -0.06021, -3.339e-06, 0.0, -0.9824, -0.06021, -3.338e-06, 0.0, -0.9824, -0.1061, -3.33e-06, 0.0, -1.344, -0.1061, -3.33e-06, 0.0, -1.344, -0.06021, -3.338e-06, 0.0, -1.206, -0.06021, -3.338e-06, 0.0, -1.206, 0.1086, -3.338e-06, 0.0, -1.268, 0.1086, -3.338e-06, 0.0, -1.268, 0.08208, -3.339e-06, 0.0, -1.303, 0.08208, -3.339e-06, 0.0, -1.303, 0.1402, -3.346e-06, 0.0, -1.292, 0.1512, -3.345e-06, 0.0, -1.018, 0.1512, -3.345e-06, 0.0, -1.018, 0.1086, -3.343e-06, 0.0, -1.084, 0.1086, -3.343e-06, 0.0])
_sp.order_v = 0
_sp.resolution_v = 0
_sp.use_cyclic_u = True
_sp.use_smooth = False
_sp = cu_rail_section.splines.new('POLY'); _sp.points.add(14)
_sp.points.foreach_set('co', [1.084, -0.06021, -3.339e-06, 0.0, 0.9824, -0.06021, -3.338e-06, 0.0, 0.9824, -0.1061, -3.33e-06, 0.0, 1.344, -0.1061, -3.33e-06, 0.0, 1.344, -0.06021, -3.338e-06, 0.0, 1.206, -0.06021, -3.338e-06, 0.0, 1.206, 0.1086, -3.338e-06, 0.0, 1.268, 0.1086, -3.338e-06, 0.0, 1.268, 0.08208, -3.339e-06, 0.0, 1.303, 0.08208, -3.339e-06, 0.0, 1.303, 0.1402, -3.346e-06, 0.0, 1.292, 0.1512, -3.345e-06, 0.0, 1.018, 0.1512, -3.345e-06, 0.0, 1.018, 0.1086, -3.343e-06, 0.0, 1.084, 0.1086, -3.343e-06, 0.0])
_sp.order_v = 0
_sp.resolution_v = 0
_sp.use_cyclic_u = True
_sp.use_smooth = False
cu_rail_section.use_path_clamp = True
cu_rail_section.bevel_resolution = 0
cu_rail_section.fill_mode = 'HALF'

# ---- objects
ob_lamp = bpy.data.objects.new('Lamp', light_lamp)
ob_lamp_023 = bpy.data.objects.new('Lamp.023', light_lamp_023)
ob_lamp_022 = bpy.data.objects.new('Lamp.022', light_lamp_022)
ob_lamp_020 = bpy.data.objects.new('Lamp.020', light_lamp_020)
ob_lamp_019 = bpy.data.objects.new('Lamp.019', light_lamp_019)
ob_lamp_018 = bpy.data.objects.new('Lamp.018', light_lamp_018)
ob_lamp_015 = bpy.data.objects.new('Lamp.015', light_lamp_015)
ob_lamp_013 = bpy.data.objects.new('Lamp.013', light_lamp_013)
ob_lamp_012 = bpy.data.objects.new('Lamp.012', light_lamp_012)
ob_lamp_011 = bpy.data.objects.new('Lamp.011', light_lamp_011)
ob_lamp_009 = bpy.data.objects.new('Lamp.009', light_lamp_009)
ob_lamp_008 = bpy.data.objects.new('Lamp.008', light_lamp_008)
ob_lamp_007 = bpy.data.objects.new('Lamp.007', light_lamp_007)
ob_lamp_006 = bpy.data.objects.new('Lamp.006', light_lamp_006)
ob_lamp_003 = bpy.data.objects.new('Lamp.003', light_lamp_003)
ob_lamp_002 = bpy.data.objects.new('Lamp.002', light_lamp_002)
ob_camera = bpy.data.objects.new('Camera', cam_camera)
ob_rail_section = bpy.data.objects.new('Rail section', cu_rail_section)
ob_rails = bpy.data.objects.new('Rails', me_cunurbspath_001)
ob_woodencrossbars = bpy.data.objects.new('WoodenCrossbars', me_cube_002)

# ---- transforms, parenting, visibility, modifiers, constraints
ob_lamp.location = (0.02303, 1.41, 1.619)
ob_lamp.rotation_euler = (0.6503, 0.05522, 1.866)
ob_lamp.lock_rotations_4d = False
ob_lamp.empty_display_type = 'ARROWS'
ob_lamp.color = (0.0, 0.0, 0.0, 0.0)
ob_lamp.lineart.crease_threshold = 0.0
ob_lamp_023.parent = ob_lamp
ob_lamp_023.matrix_parent_inverse = Matrix(((-0.2909, 0.9552, -0.05519, -0.8899), (-0.7711, -0.1999, 0.6045, -0.4804), (0.5664, 0.2184, 0.7947, -1.152), (0.0, 0.0, 0.0, 1.0)))
ob_lamp_023.location = (-1.87, -1.548, 1.157)
ob_lamp_023.rotation_euler = (0.6503, 0.05522, 1.866)
ob_lamp_023.lock_rotations_4d = False
ob_lamp_023.empty_display_type = 'ARROWS'
ob_lamp_023.color = (0.0, 0.0, 0.0, 0.0)
ob_lamp_023.lineart.crease_threshold = 0.0
ob_lamp_022.parent = ob_lamp
ob_lamp_022.matrix_parent_inverse = Matrix(((-0.2909, 0.9552, -0.05519, -0.8899), (-0.7711, -0.1999, 0.6045, -0.4804), (0.5664, 0.2184, 0.7947, -1.152), (0.0, 0.0, 0.0, 1.0)))
ob_lamp_022.location = (-1.87, 19.08, 1.157)
ob_lamp_022.rotation_euler = (0.6503, 0.05522, 1.866)
ob_lamp_022.lock_rotations_4d = False
ob_lamp_022.empty_display_type = 'ARROWS'
ob_lamp_022.color = (0.0, 0.0, 0.0, 0.0)
ob_lamp_022.lineart.crease_threshold = 0.0
ob_lamp_020.parent = ob_lamp
ob_lamp_020.matrix_parent_inverse = Matrix(((-0.2909, 0.9552, -0.05519, -0.8899), (-0.7711, -0.1999, 0.6045, -0.4804), (0.5664, 0.2184, 0.7947, -1.152), (0.0, 0.0, 0.0, 1.0)))
ob_lamp_020.location = (-0.6291, 14.17, 1.157)
ob_lamp_020.rotation_euler = (0.6503, 0.05522, 1.866)
ob_lamp_020.lock_rotations_4d = False
ob_lamp_020.empty_display_type = 'ARROWS'
ob_lamp_020.color = (0.0, 0.0, 0.0, 0.0)
ob_lamp_020.lineart.crease_threshold = 0.0
ob_lamp_019.parent = ob_lamp
ob_lamp_019.matrix_parent_inverse = Matrix(((-0.2909, 0.9552, -0.05519, -0.8899), (-0.7711, -0.1999, 0.6045, -0.4804), (0.5664, 0.2184, 0.7947, -1.152), (0.0, 0.0, 0.0, 1.0)))
ob_lamp_019.location = (-1.503, 10.04, 1.522)
ob_lamp_019.rotation_euler = (0.6503, 0.05522, 1.866)
ob_lamp_019.lock_rotations_4d = False
ob_lamp_019.empty_display_type = 'ARROWS'
ob_lamp_019.color = (0.0, 0.0, 0.0, 0.0)
ob_lamp_019.lineart.crease_threshold = 0.0
ob_lamp_018.parent = ob_lamp
ob_lamp_018.matrix_parent_inverse = Matrix(((-0.2909, 0.9552, -0.05519, -0.8899), (-0.7711, -0.1999, 0.6045, -0.4804), (0.5664, 0.2184, 0.7947, -1.152), (0.0, 0.0, 0.0, 1.0)))
ob_lamp_018.location = (-1.87, 5.978, 1.522)
ob_lamp_018.rotation_euler = (0.6503, 0.05522, 1.866)
ob_lamp_018.lock_rotations_4d = False
ob_lamp_018.empty_display_type = 'ARROWS'
ob_lamp_018.color = (0.0, 0.0, 0.0, 0.0)
ob_lamp_018.lineart.crease_threshold = 0.0
ob_lamp_015.parent = ob_lamp
ob_lamp_015.matrix_parent_inverse = Matrix(((-0.2909, 0.9552, -0.05519, -0.8899), (-0.7711, -0.1999, 0.6045, -0.4804), (0.5664, 0.2184, 0.7947, -1.152), (0.0, 0.0, 0.0, 1.0)))
ob_lamp_015.location = (2.004, 1.895, 1.157)
ob_lamp_015.rotation_euler = (0.6503, 0.05522, 1.866)
ob_lamp_015.lock_rotations_4d = False
ob_lamp_015.empty_display_type = 'ARROWS'
ob_lamp_015.color = (0.0, 0.0, 0.0, 0.0)
ob_lamp_015.lineart.crease_threshold = 0.0
ob_lamp_013.parent = ob_lamp
ob_lamp_013.matrix_parent_inverse = Matrix(((-0.2909, 0.9552, -0.05519, -0.8899), (-0.7711, -0.1999, 0.6045, -0.4804), (0.5664, 0.2184, 0.7947, -1.152), (0.0, 0.0, 0.0, 1.0)))
ob_lamp_013.location = (2.004, 5.978, 1.52)
ob_lamp_013.rotation_euler = (0.6503, 0.05522, 1.866)
ob_lamp_013.lock_rotations_4d = False
ob_lamp_013.empty_display_type = 'ARROWS'
ob_lamp_013.color = (0.0, 0.0, 0.0, 0.0)
ob_lamp_013.lineart.crease_threshold = 0.0
ob_lamp_012.parent = ob_lamp
ob_lamp_012.matrix_parent_inverse = Matrix(((-0.2909, 0.9552, -0.05519, -0.8899), (-0.7711, -0.1999, 0.6045, -0.4804), (0.5664, 0.2184, 0.7947, -1.152), (0.0, 0.0, 0.0, 1.0)))
ob_lamp_012.location = (2.004, 10.04, 1.157)
ob_lamp_012.rotation_euler = (0.6503, 0.05522, 1.866)
ob_lamp_012.lock_rotations_4d = False
ob_lamp_012.empty_display_type = 'ARROWS'
ob_lamp_012.color = (0.0, 0.0, 0.0, 0.0)
ob_lamp_012.lineart.crease_threshold = 0.0
ob_lamp_011.parent = ob_lamp
ob_lamp_011.matrix_parent_inverse = Matrix(((-0.2909, 0.9552, -0.05519, -0.8899), (-0.7711, -0.1999, 0.6045, -0.4804), (0.5664, 0.2184, 0.7947, -1.152), (0.0, 0.0, 0.0, 1.0)))
ob_lamp_011.location = (2.004, 14.17, 1.157)
ob_lamp_011.rotation_euler = (0.6503, 0.05522, 1.866)
ob_lamp_011.lock_rotations_4d = False
ob_lamp_011.empty_display_type = 'ARROWS'
ob_lamp_011.color = (0.0, 0.0, 0.0, 0.0)
ob_lamp_011.lineart.crease_threshold = 0.0
ob_lamp_009.parent = ob_lamp
ob_lamp_009.matrix_parent_inverse = Matrix(((-0.2909, 0.9552, -0.05519, -0.8899), (-0.7711, -0.1999, 0.6045, -0.4804), (0.5664, 0.2184, 0.7947, -1.152), (0.0, 0.0, 0.0, 1.0)))
ob_lamp_009.location = (2.004, 19.08, 1.157)
ob_lamp_009.rotation_euler = (0.6503, 0.05522, 1.866)
ob_lamp_009.lock_rotations_4d = False
ob_lamp_009.empty_display_type = 'ARROWS'
ob_lamp_009.color = (0.0, 0.0, 0.0, 0.0)
ob_lamp_009.lineart.crease_threshold = 0.0
ob_lamp_008.parent = ob_lamp
ob_lamp_008.matrix_parent_inverse = Matrix(((-0.2909, 0.9552, -0.05519, -0.8899), (-0.7711, -0.1999, 0.6045, -0.4804), (0.5664, 0.2184, 0.7947, -1.152), (0.0, 0.0, 0.0, 1.0)))
ob_lamp_008.location = (2.004, -1.548, 1.157)
ob_lamp_008.rotation_euler = (0.6503, 0.05522, 1.866)
ob_lamp_008.lock_rotations_4d = False
ob_lamp_008.empty_display_type = 'ARROWS'
ob_lamp_008.color = (0.0, 0.0, 0.0, 0.0)
ob_lamp_008.lineart.crease_threshold = 0.0
ob_lamp_007.parent = ob_lamp
ob_lamp_007.matrix_parent_inverse = Matrix(((-0.2909, 0.9552, -0.05519, -0.8899), (-0.7711, -0.1999, 0.6045, -0.4804), (0.5664, 0.2184, 0.7947, -1.152), (0.0, 0.0, 0.0, 1.0)))
ob_lamp_007.location = (0.02303, -1.548, 1.157)
ob_lamp_007.rotation_euler = (0.6503, 0.05522, 1.866)
ob_lamp_007.lock_rotations_4d = False
ob_lamp_007.empty_display_type = 'ARROWS'
ob_lamp_007.color = (0.0, 0.0, 0.0, 0.0)
ob_lamp_007.lineart.crease_threshold = 0.0
ob_lamp_006.parent = ob_lamp
ob_lamp_006.matrix_parent_inverse = Matrix(((-0.2909, 0.9552, -0.05519, -0.8899), (-0.7711, -0.1999, 0.6045, -0.4804), (0.5664, 0.2184, 0.7947, -1.152), (0.0, 0.0, 0.0, 1.0)))
ob_lamp_006.location = (0.02303, 19.08, 1.157)
ob_lamp_006.rotation_euler = (0.6503, 0.05522, 1.866)
ob_lamp_006.lock_rotations_4d = False
ob_lamp_006.empty_display_type = 'ARROWS'
ob_lamp_006.color = (0.0, 0.0, 0.0, 0.0)
ob_lamp_006.lineart.crease_threshold = 0.0
ob_lamp_003.parent = ob_lamp
ob_lamp_003.matrix_parent_inverse = Matrix(((-0.2909, 0.9552, -0.05519, -0.8899), (-0.7711, -0.1999, 0.6045, -0.4804), (0.5664, 0.2184, 0.7947, -1.152), (0.0, 0.0, 0.0, 1.0)))
ob_lamp_003.location = (0.02303, 10.04, 2.168)
ob_lamp_003.rotation_euler = (0.6503, 0.05522, 1.866)
ob_lamp_003.lock_rotations_4d = False
ob_lamp_003.empty_display_type = 'ARROWS'
ob_lamp_003.color = (0.0, 0.0, 0.0, 0.0)
ob_lamp_003.lineart.crease_threshold = 0.0
ob_lamp_002.parent = ob_lamp
ob_lamp_002.matrix_parent_inverse = Matrix(((-0.2909, 0.9552, -0.05519, -0.8899), (-0.7711, -0.1999, 0.6045, -0.4804), (0.5664, 0.2184, 0.7947, -1.152), (0.0, 0.0, 0.0, 1.0)))
ob_lamp_002.location = (0.02303, 5.978, 1.694)
ob_lamp_002.rotation_euler = (0.6503, 0.05522, 1.866)
ob_lamp_002.lock_rotations_4d = False
ob_lamp_002.empty_display_type = 'ARROWS'
ob_lamp_002.color = (0.0, 0.0, 0.0, 0.0)
ob_lamp_002.lineart.crease_threshold = 0.0
ob_camera.location = (4.025, -6.508, 5.344)
ob_camera.rotation_euler = (1.109, -0.0, 0.4272)
ob_camera.lock_rotations_4d = False
ob_camera.empty_display_type = 'ARROWS'
ob_camera.color = (0.0, 0.0, 0.0, 0.0)
ob_camera.display_type = 'WIRE'
ob_camera.lineart.crease_threshold = 0.0
ob_rail_section.location = (0.0, -2.067, 0.0)
ob_rail_section.rotation_euler = (1.571, -0.0, 0.0)
ob_rail_section.lineart.crease_threshold = 0.0
ob_rails.location = (0.0, 0.0, 0.0)
ob_rails.rotation_euler = (0.0, -0.0, -1.571)
ob_rails.scale = (5.0, 1.0, 1.0)
ob_rails.lineart.crease_threshold = 0.0
ob_woodencrossbars.parent = ob_rails
ob_woodencrossbars.matrix_parent_inverse = Matrix(((0.0, -0.2, 0.0, -1.994), (1.0, -4.371e-08, 0.0, 5.0), (0.0, 0.0, 1.0, 0.0), (0.0, 0.0, 0.0, 1.0)))
ob_woodencrossbars.location = (-5.0, -10.0, -0.154)
ob_woodencrossbars.scale = (0.9201, 1.0, 0.05)
ob_woodencrossbars.lineart.crease_threshold = 0.0
_vg = ob_woodencrossbars.vertex_groups.new(name='Wood')

# ---- collection membership
col_collection_1.objects.link(ob_lamp)
col_collection_1.objects.link(ob_lamp_023)
col_collection_1.objects.link(ob_lamp_022)
col_collection_1.objects.link(ob_lamp_020)
col_collection_1.objects.link(ob_lamp_019)
col_collection_1.objects.link(ob_lamp_018)
col_collection_1.objects.link(ob_lamp_015)
col_collection_1.objects.link(ob_lamp_013)
col_collection_1.objects.link(ob_lamp_012)
col_collection_1.objects.link(ob_lamp_011)
col_collection_1.objects.link(ob_lamp_009)
col_collection_1.objects.link(ob_lamp_008)
col_collection_1.objects.link(ob_lamp_007)
col_collection_1.objects.link(ob_lamp_006)
col_collection_1.objects.link(ob_lamp_003)
col_collection_1.objects.link(ob_lamp_002)
col_collection_1.objects.link(ob_camera)
col_collection_1.objects.link(ob_rail_section)
col_collection_1.objects.link(ob_rails)
col_collection_1.objects.link(ob_woodencrossbars)

# ---- scene / render settings (as saved in the file)
scene.camera = ob_camera
scene.frame_start = 1; scene.frame_end = 250; scene.frame_set(1)
scene.render.engine = 'BLENDER_EEVEE_NEXT'
scene.render.resolution_percentage = 50
scene.render.dither_intensity = 0.0
scene.cycles.use_denoising = False
scene.cycles.samples = 128
scene.cycles.sampling_pattern = 'TABULATED_SOBOL'
scene.cycles.use_adaptive_sampling = False
scene.cycles.use_light_tree = False
scene.cycles.blur_glossy = 0.0
scene.cycles.sample_clamp_indirect = 0.0
scene.view_settings.view_transform = 'Standard'
bpy.context.view_layer.update()
